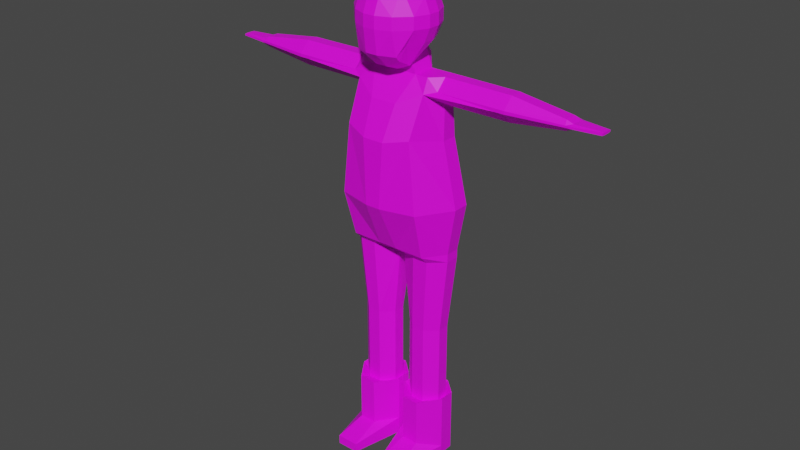 # Source: OverseerBase_1.blend  (saved by Blender 2.90.8; exported with 4.5.12 LTS)
import bpy
from mathutils import Matrix  # noqa: F401  (used for matrix-valued properties, if any)

bpy.ops.wm.read_factory_settings(use_empty=True)
scene = bpy.context.scene
scene.name = 'Scene'

# ---- collections
col_collection = bpy.data.collections.new('Collection'); scene.collection.children.link(col_collection)

# ---- images (referenced by path relative to the original .blend; pixels are not part of the script)
import os
ASSET_DIR = os.environ.get("B2B_ASSET_DIR", "")  # directory of the original .blend (textures are referenced by path, not embedded)
HERE = os.path.dirname(os.path.abspath(__file__))  # packed textures are extracted next to this script under _unpacked/

def load_image(name, relpath, width, height, colorspace="sRGB"):
    """Load a texture the original file referenced (path relative to the .blend, or extracted next to this script)."""
    p = next((c for c in (os.path.join(HERE, relpath), os.path.join(ASSET_DIR, relpath)) if relpath and os.path.exists(c)), "")
    if p:
        img = bpy.data.images.load(p, check_existing=True)
        img.name = name
    else:  # same state as the original file: an image datablock whose file is absent (Cycles renders it pink)
        img = bpy.data.images.new(name, width, height)
        img.source = "FILE"
        img.filepath = "//" + (relpath or name)
    img.colorspace_settings.name = colorspace
    return img
img_overseerao = load_image('OverSeerAO', 'CrystalSlaves/Textures/OverSeerAO.png', 1024, 1024, 'sRGB')
img_overseertexturecombined_png = load_image('OverSeerTextureCombined.png', 'CrystalSlaves/Textures/OverSeerTextureCombined.png', 1024, 1024, 'sRGB')

# ---- materials (node trees are filled in below, after node groups)
mat_material = bpy.data.materials.new('Material')

# ---- material node trees
mat_material.use_nodes = True; mat_material.node_tree.nodes.clear()
_N = mat_material.node_tree.nodes; _L = mat_material.node_tree.links
n0 = _N.new('ShaderNodeBsdfPrincipled'); n0.name = 'Principled BSDF'; n0.location = (10, 300)
n0.distribution = 'GGX'
n0.subsurface_method = 'BURLEY'
n0.inputs[3].default_value = 1.45
n0.inputs[27].default_value = (0.0, 0.0, 0.0, 1.0)
n0.inputs[28].default_value = 1.0
n1 = _N.new('ShaderNodeOutputMaterial'); n1.name = 'Material Output'; n1.location = (300, 300)
n2 = _N.new('ShaderNodeTexImage'); n2.name = 'Image Texture'; n2.location = (489, 63)
n2.image = img_overseerao
n3 = _N.new('ShaderNodeTexImage'); n3.name = 'Image Texture.001'; n3.location = (-280, 280)
n3.image = img_overseertexturecombined_png
_L.new(n0.outputs[0], n1.inputs[0])
_L.new(n3.outputs[0], n0.inputs[0])
n1.is_active_output = True

# ---- world
world_world = bpy.data.worlds.new('World'); scene.world = world_world
world_world.use_nodes = True; world_world.node_tree.nodes.clear()
_N = world_world.node_tree.nodes; _L = world_world.node_tree.links
n0 = _N.new('ShaderNodeOutputWorld'); n0.name = 'World Output'; n0.location = (300, 300)
n1 = _N.new('ShaderNodeBackground'); n1.name = 'Background'; n1.location = (10, 300)
n1.inputs[0].default_value = (0.05088, 0.05088, 0.05088, 1.0)
_L.new(n1.outputs[0], n0.inputs[0])
n0.is_active_output = True
world_world.color = (0.05088, 0.05088, 0.05088)
world_world.use_sun_shadow = False
world_world.sun_shadow_jitter_overblur = 0.0

# ---- meshes
me_cube = bpy.data.meshes.new('Cube')
me_cube.from_pydata([(0.1527, -0.879, -1.076), (0.1527, -0.5168, -1.226), (0.5148, -0.5168, -1.076), (0.538, -0.9022, -0.8794), (0.85, -0.4418, -0.5148), (1.0, -0.4418, -0.1527), (0.85, -0.8039, -0.1527), (0.6536, -0.8271, -0.538), (0.1527, -1.214, -0.7406), (0.538, -1.018, -0.7638), (0.5148, -1.139, -0.1527), (0.1527, -1.289, -0.1527), (0.5148, -0.4418, 0.85), (0.1527, -0.4418, 1.0), (0.1527, -0.8039, 0.85), (0.538, -0.8271, 0.6536), (0.1527, -1.139, 0.5148), (0.1527, -1.289, 0.1527), (0.5148, -1.139, 0.1527), (0.538, -0.9427, 0.538), (0.85, -0.4418, 0.5148), (0.6536, -0.8271, 0.538), (0.85, -0.8039, 0.1527), (1.0, -0.4418, 0.1527), (0.5148, -0.1364, -0.85), (0.1527, -0.1364, -1.0), (0.1527, 0.2257, -0.85), (0.538, 0.2489, -0.6536), (0.1527, 0.5609, -0.5148), (0.1527, 0.7109, -0.1527), (0.5148, 0.5609, -0.1527), (0.538, 0.3645, -0.538), (0.85, -0.1364, -0.5148), (0.6536, 0.2489, -0.538), (0.85, 0.2257, -0.1527), (1.0, -0.1364, -0.1527), (0.1527, 0.2257, 0.85), (0.1527, -0.1364, 1.0), (0.5148, -0.1364, 0.85), (0.538, 0.2489, 0.6536), (0.85, -0.1364, 0.5148), (1.0, -0.1364, 0.1527), (0.85, 0.2257, 0.1527), (0.6536, 0.2489, 0.538), (0.1527, 0.5609, 0.5148), (0.538, 0.3645, 0.538), (0.5148, 0.5609, 0.1527), (0.1527, 0.7109, 0.1527), (-0.1527, -0.879, -1.076), (-0.1527, -0.5168, -1.226), (-0.5148, -0.5168, -1.076), (-0.538, -0.9022, -0.8794), (-0.85, -0.4418, -0.5148), (-1.0, -0.4418, -0.1527), (-0.85, -0.8039, -0.1527), (-0.6536, -0.8271, -0.538), (-0.1527, -1.214, -0.7406), (-0.538, -1.018, -0.7638), (-0.5148, -1.139, -0.1527), (-0.1527, -1.289, -0.1527), (-0.5148, -0.4418, 0.85), (-0.1527, -0.4418, 1.0), (-0.1527, -0.8039, 0.85), (-0.538, -0.8271, 0.6536), (-0.1527, -1.139, 0.5148), (-0.1527, -1.289, 0.1527), (-0.5148, -1.139, 0.1527), (-0.538, -0.9427, 0.538), (-0.85, -0.4418, 0.5148), (-0.6536, -0.8271, 0.538), (-0.85, -0.8039, 0.1527), (-1.0, -0.4418, 0.1527), (-0.5148, -0.1364, -0.85), (-0.1527, -0.1364, -1.0), (-0.1527, 0.2257, -0.85), (-0.538, 0.2489, -0.6536), (-0.1527, 0.5609, -0.5148), (-0.1527, 0.7109, -0.1527), (-0.5148, 0.5609, -0.1527), (-0.538, 0.3645, -0.538), (-0.85, -0.1364, -0.5148), (-0.6536, 0.2489, -0.538), (-0.85, 0.2257, -0.1527), (-1.0, -0.1364, -0.1527), (-0.1527, 0.2257, 0.85), (-0.1527, -0.1364, 1.0), (-0.5148, -0.1364, 0.85), (-0.538, 0.2489, 0.6536), (-0.85, -0.1364, 0.5148), (-1.0, -0.1364, 0.1527), (-0.85, 0.2257, 0.1527), (-0.6536, 0.2489, 0.538), (-0.1527, 0.5609, 0.5148), (-0.538, 0.3645, 0.538), (-0.5148, 0.5609, 0.1527), (-0.1527, 0.7109, 0.1527), (0.0, -0.879, -1.076), (0.0, -0.5168, -1.226), (0.0, -1.214, -0.7406), (0.0, -1.289, -0.1527), (0.0, -0.4418, 1.0), (0.0, -0.8039, 0.85), (0.0, -1.139, 0.5148), (0.0, -1.289, 0.1527), (0.0, -0.1364, -1.0), (0.0, 0.2257, -0.85), (0.0, 0.5609, -0.5148), (0.0, 0.7109, -0.1527), (0.0, 0.2257, 0.85), (0.0, -0.1364, 1.0), (0.0, 0.5609, 0.5148), (0.0, 0.7109, 0.1527), (0.2436, -0.6992, -5.646), (0.2436, 0.6394, -5.646), (0.1948, -1.241, -4.42), (0.1948, 1.045, -4.42), (0.3417, -0.8295, -1.92), (0.3417, 0.5856, -1.92), (0.5893, -0.4115, -1.285), (0.8848, 0.5947, -2.627), (1.221, 0.234, -2.796), (0.8848, -1.001, -2.627), (1.221, -0.1685, -2.796), (0.2776, 0.8839, -2.758), (0.2776, -1.207, -2.758), (0.3417, -0.4115, -0.7129), (0.3417, 0.2245, -0.7129), (0.4213, -1.529, -11.32), (0.104, -0.1544, -11.32), (0.4932, -0.711, -11.1), (0.104, -0.1544, -11.1), (0.104, 0.2386, -11.32), (0.4932, 0.5908, -11.32), (0.104, 0.2386, -11.1), (0.4932, 0.5908, -11.1), (1.317, -0.1544, -11.32), (0.9994, -1.529, -11.32), (1.317, -0.1544, -11.1), (0.9274, -0.711, -11.1), (0.9274, 0.5908, -11.32), (1.317, 0.2386, -11.32), (0.9274, 0.5908, -11.1), (1.317, 0.2386, -11.1), (0.4932, -0.711, -9.848), (0.104, -0.1544, -9.848), (0.104, 0.2386, -9.848), (0.4932, 0.5908, -9.848), (0.9274, 0.5908, -9.848), (1.317, 0.2386, -9.848), (1.317, -0.1544, -9.848), (0.9274, -0.711, -9.848), (0.5412, -0.4135, -8.344), (0.2381, -0.1392, -8.344), (0.2381, 0.1669, -8.344), (0.5412, 0.4412, -8.344), (0.8794, 0.4412, -8.344), (1.183, 0.1669, -8.344), (1.183, -0.1392, -8.344), (0.8794, -0.4135, -8.344), (0.5412, -0.4135, -7.853), (0.2381, -0.1392, -7.853), (0.2381, 0.1669, -7.853), (0.5412, 0.4412, -7.853), (0.8794, 0.4412, -7.853), (1.183, 0.1669, -7.853), (1.183, -0.1392, -7.853), (0.8794, -0.4135, -7.853), (0.06683, -0.1579, -6.049), (0.6122, -0.4915, -5.858), (0.2436, -0.4915, -5.646), (0.6122, 0.6056, -5.858), (0.1301, 0.4351, -6.049), (0.2436, 0.5478, -5.646), (1.023, 0.6056, -5.858), (1.392, 0.2142, -5.858), (1.392, -0.1579, -5.858), (1.023, -0.4915, -5.858), (1.023, 0.5478, -5.646), (1.392, 0.2142, -5.646), (1.392, -0.1579, -5.646), (1.023, -0.6992, -5.646), (1.069, 0.7452, -4.42), (1.604, 0.243, -4.42), (1.604, -0.1744, -4.42), (1.069, -1.028, -4.42), (0.9277, 0.4515, -1.643), (1.205, 0.1745, -1.92), (1.205, -0.1345, -1.92), (0.9277, -0.5667, -1.643), (0.5893, 0.1745, -1.285), (0.3417, 0.5856, -1.562), (0.06473, 0.5856, -1.285), (0.3417, 0.4515, -1.008), (1.205, 0.1745, -1.285), (1.205, 0.4515, -1.562), (1.205, -0.4115, -1.562), (1.205, -0.1345, -1.285), (0.9277, -0.4115, -1.285), (2.719, 0.4421, -1.642), (2.719, 0.1711, -1.913), (2.719, -0.1312, -1.913), (2.719, -0.4021, -1.642), (2.719, 0.1711, -1.292), (2.719, 0.4421, -1.563), (2.719, -0.4021, -1.563), (2.719, -0.1312, -1.292), (2.968, 0.4421, -1.642), (2.968, 0.1711, -1.913), (2.968, -0.1312, -1.913), (2.968, -0.4021, -1.642), (2.968, 0.1711, -1.292), (2.968, 0.4421, -1.563), (2.968, -0.4021, -1.563), (2.968, -0.1312, -1.292), (4.372, 0.2747, -1.626), (4.337, 0.1745, -1.736), (4.337, -0.1345, -1.736), (4.372, -0.2348, -1.626), (4.337, 0.1745, -1.482), (4.372, 0.2747, -1.578), (4.372, -0.2348, -1.578), (4.337, -0.1345, -1.482), (4.472, 0.2747, -1.626), (4.507, 0.1745, -1.666), (4.507, -0.1345, -1.666), (4.472, -0.2348, -1.626), (4.507, 0.1745, -1.544), (4.472, 0.2747, -1.578), (4.472, -0.2348, -1.578), (4.507, -0.1345, -1.544), (5.184, 0.09505, -1.634), (5.184, 0.1771, -1.623), (5.184, -0.1389, -1.623), (5.184, -0.0557, -1.634), (5.184, 0.1771, -1.583), (5.184, 0.09505, -1.575), (5.184, -0.0557, -1.575), (5.184, -0.1389, -1.583), (0.104, -0.1544, -11.56), (0.4213, -1.529, -11.56), (0.4932, 0.5908, -11.56), (0.104, 0.2386, -11.56), (1.317, 0.2386, -11.56), (0.9274, 0.5908, -11.56), (0.9994, -1.529, -11.56), (1.317, -0.1544, -11.56), (0.8794, 0.4412, -9.955), (1.183, 0.1669, -9.955), (0.8794, -0.4135, -9.955), (1.183, -0.1392, -9.955), (0.5412, -0.4135, -9.955), (0.2381, -0.1392, -9.955), (0.5412, 0.4412, -9.955), (0.2381, 0.1669, -9.955), (-0.2436, -0.6992, -5.646), (-0.2436, 0.6394, -5.646), (0.0, -0.4915, -5.708), (0.0, 0.5478, -5.858), (0.0, -0.6992, -5.646), (0.0, 0.6394, -5.646), (-0.1948, -1.241, -4.42), (-0.1948, 1.045, -4.42), (0.0, -1.241, -4.42), (0.0, 1.045, -4.42), (-0.3417, -0.8295, -1.92), (-0.3417, 0.5856, -1.92), (0.0, -0.8295, -1.92), (0.0, 0.5856, -1.92), (-0.5893, -0.4115, -1.285), (0.0, -0.4115, -1.285), (0.0, 0.5856, -1.285), (-0.8848, 0.5947, -2.627), (-1.221, 0.234, -2.796), (-0.8848, -1.001, -2.627), (-1.221, -0.1685, -2.796), (0.0, 0.8839, -2.758), (-0.2776, 0.8839, -2.758), (0.0, -1.207, -2.758), (-0.2776, -1.207, -2.758), (-0.3417, -0.4115, -0.7129), (-0.3417, 0.2245, -0.7129), (0.0, -0.4115, -0.7129), (0.0, 0.2245, -0.7129), (-0.4213, -1.529, -11.32), (-0.104, -0.1544, -11.32), (-0.4932, -0.711, -11.1), (-0.104, -0.1544, -11.1), (-0.104, 0.2386, -11.32), (-0.4932, 0.5908, -11.32), (-0.104, 0.2386, -11.1), (-0.4932, 0.5908, -11.1), (-1.317, -0.1544, -11.32), (-0.9994, -1.529, -11.32), (-1.317, -0.1544, -11.1), (-0.9274, -0.711, -11.1), (-0.9274, 0.5908, -11.32), (-1.317, 0.2386, -11.32), (-0.9274, 0.5908, -11.1), (-1.317, 0.2386, -11.1), (-0.4932, -0.711, -9.848), (-0.104, -0.1544, -9.848), (-0.104, 0.2386, -9.848), (-0.4932, 0.5908, -9.848), (-0.9274, 0.5908, -9.848), (-1.317, 0.2386, -9.848), (-1.317, -0.1544, -9.848), (-0.9274, -0.711, -9.848), (-0.5412, -0.4135, -8.344), (-0.2381, -0.1392, -8.344), (-0.2381, 0.1669, -8.344), (-0.5412, 0.4412, -8.344), (-0.8794, 0.4412, -8.344), (-1.183, 0.1669, -8.344), (-1.183, -0.1392, -8.344), (-0.8794, -0.4135, -8.344), (-0.5412, -0.4135, -7.853), (-0.2381, -0.1392, -7.853), (-0.2381, 0.1669, -7.853), (-0.5412, 0.4412, -7.853), (-0.8794, 0.4412, -7.853), (-1.183, 0.1669, -7.853), (-1.183, -0.1392, -7.853), (-0.8794, -0.4135, -7.853), (-0.06683, -0.1579, -6.049), (-0.6122, -0.4915, -5.858), (-0.2436, -0.4915, -5.646), (0.0, -0.4915, -5.708), (-0.6122, 0.6056, -5.858), (-0.1301, 0.4351, -6.049), (0.0, 0.5478, -5.858), (-0.2436, 0.5478, -5.646), (-1.023, 0.6056, -5.858), (-1.392, 0.2142, -5.858), (-1.392, -0.1579, -5.858), (-1.023, -0.4915, -5.858), (-1.023, 0.5478, -5.646), (-1.392, 0.2142, -5.646), (-1.392, -0.1579, -5.646), (-1.023, -0.6992, -5.646), (-1.069, 0.7452, -4.42), (-1.604, 0.243, -4.42), (-1.604, -0.1744, -4.42), (-1.069, -1.028, -4.42), (-0.9277, 0.4515, -1.643), (-1.205, 0.1745, -1.92), (-1.205, -0.1345, -1.92), (-0.9277, -0.5667, -1.643), (-0.5893, 0.1745, -1.285), (-0.3417, 0.5856, -1.562), (-0.06473, 0.5856, -1.285), (-0.3417, 0.4515, -1.008), (-1.205, 0.1745, -1.285), (-1.205, 0.4515, -1.562), (-1.205, -0.4115, -1.562), (-1.205, -0.1345, -1.285), (-0.9277, -0.4115, -1.285), (-2.719, 0.4421, -1.642), (-2.719, 0.1711, -1.913), (-2.719, -0.1312, -1.913), (-2.719, -0.4021, -1.642), (-2.719, 0.1711, -1.292), (-2.719, 0.4421, -1.563), (-2.719, -0.4021, -1.563), (-2.719, -0.1312, -1.292), (-2.968, 0.4421, -1.642), (-2.968, 0.1711, -1.913), (-2.968, -0.1312, -1.913), (-2.968, -0.4021, -1.642), (-2.968, 0.1711, -1.292), (-2.968, 0.4421, -1.563), (-2.968, -0.4021, -1.563), (-2.968, -0.1312, -1.292), (-4.372, 0.2747, -1.626), (-4.337, 0.1745, -1.736), (-4.337, -0.1345, -1.736), (-4.372, -0.2348, -1.626), (-4.337, 0.1745, -1.482), (-4.372, 0.2747, -1.578), (-4.372, -0.2348, -1.578), (-4.337, -0.1345, -1.482), (-4.472, 0.2747, -1.626), (-4.507, 0.1745, -1.666), (-4.507, -0.1345, -1.666), (-4.472, -0.2348, -1.626), (-4.507, 0.1745, -1.544), (-4.472, 0.2747, -1.578), (-4.472, -0.2348, -1.578), (-4.507, -0.1345, -1.544), (-5.184, 0.09505, -1.634), (-5.184, 0.1771, -1.623), (-5.184, -0.1389, -1.623), (-5.184, -0.0557, -1.634), (-5.184, 0.1771, -1.583), (-5.184, 0.09505, -1.575), (-5.184, -0.0557, -1.575), (-5.184, -0.1389, -1.583), (-0.104, -0.1544, -11.56), (-0.4213, -1.529, -11.56), (-0.4932, 0.5908, -11.56), (-0.104, 0.2386, -11.56), (-1.317, 0.2386, -11.56), (-0.9274, 0.5908, -11.56), (-0.9994, -1.529, -11.56), (-1.317, -0.1544, -11.56), (-0.8794, 0.4412, -9.955), (-1.183, 0.1669, -9.955), (-0.8794, -0.4135, -9.955), (-1.183, -0.1392, -9.955), (-0.5412, -0.4135, -9.955), (-0.2381, -0.1392, -9.955), (-0.5412, 0.4412, -9.955), (-0.2381, 0.1669, -9.955)], [], [(38, 12, 20, 40), (2, 24, 32, 4), (27, 31, 33), (42, 34, 30, 46), (3, 7, 9), (39, 43, 45), (18, 10, 6, 22), (15, 19, 21), (35, 41, 23, 5), (0, 1, 2, 3), (4, 5, 6, 7), (8, 9, 10, 11), (12, 13, 14, 15), (16, 17, 18, 19), (20, 21, 22, 23), (24, 25, 26, 27), (28, 29, 30, 31), (32, 33, 34, 35), (36, 37, 38, 39), (40, 41, 42, 43), (44, 45, 46, 47), (8, 0, 3, 9), (2, 4, 7, 3), (6, 10, 9, 7), (20, 12, 15, 21), (14, 16, 19, 15), (18, 22, 21, 19), (32, 24, 27, 33), (26, 28, 31, 27), (30, 34, 33, 31), (44, 36, 39, 45), (38, 40, 43, 39), (42, 46, 45, 43), (41, 35, 34, 42), (29, 47, 46, 30), (1, 25, 24, 2), (35, 5, 4, 32), (37, 13, 12, 38), (23, 41, 40, 20), (17, 11, 10, 18), (5, 23, 22, 6), (26, 25, 104, 105), (16, 14, 101, 102), (13, 37, 109, 100), (14, 13, 100, 101), (36, 44, 110, 108), (29, 28, 106, 107), (44, 47, 111, 110), (37, 36, 108, 109), (47, 29, 107, 111), (8, 11, 99, 98), (1, 0, 96, 97), (25, 1, 97, 104), (17, 16, 102, 103), (11, 17, 103, 99), (28, 26, 105, 106), (0, 8, 98, 96), (86, 88, 68, 60), (50, 52, 80, 72), (75, 81, 79), (90, 94, 78, 82), (51, 57, 55), (87, 93, 91), (66, 70, 54, 58), (63, 69, 67), (83, 53, 71, 89), (48, 51, 50, 49), (52, 55, 54, 53), (56, 59, 58, 57), (60, 63, 62, 61), (64, 67, 66, 65), (68, 71, 70, 69), (72, 75, 74, 73), (76, 79, 78, 77), (80, 83, 82, 81), (84, 87, 86, 85), (88, 91, 90, 89), (92, 95, 94, 93), (56, 57, 51, 48), (50, 51, 55, 52), (54, 55, 57, 58), (68, 69, 63, 60), (62, 63, 67, 64), (66, 67, 69, 70), (80, 81, 75, 72), (74, 75, 79, 76), (78, 79, 81, 82), (92, 93, 87, 84), (86, 87, 91, 88), (90, 91, 93, 94), (89, 90, 82, 83), (77, 78, 94, 95), (49, 50, 72, 73), (83, 80, 52, 53), (85, 86, 60, 61), (71, 68, 88, 89), (65, 66, 58, 59), (53, 54, 70, 71), (74, 105, 104, 73), (64, 102, 101, 62), (61, 100, 109, 85), (62, 101, 100, 61), (84, 108, 110, 92), (77, 107, 106, 76), (92, 110, 111, 95), (85, 109, 108, 84), (95, 111, 107, 77), (56, 98, 99, 59), (49, 97, 96, 48), (73, 104, 97, 49), (65, 103, 102, 64), (59, 99, 103, 65), (76, 106, 105, 74), (48, 96, 98, 56), (136, 138, 129, 127), (141, 134, 146, 147), (137, 142, 148, 149), (133, 130, 144, 145), (128, 130, 133, 131), (253, 251, 152, 153), (153, 152, 160, 161), (129, 138, 150, 143), (132, 134, 141, 139), (140, 142, 137, 135), (155, 154, 162, 163), (250, 248, 158, 151), (246, 252, 154, 155), (249, 247, 156, 157), (329, 171, 167, 326, 256, 257), (157, 156, 164, 165), (161, 160, 167, 171), (151, 158, 166, 159), (169, 168, 176, 180, 112), (159, 166, 176, 168), (163, 162, 170, 173), (165, 164, 174, 175), (119, 123, 117, 185), (326, 169, 112, 258, 256), (113, 172, 329, 257, 259), (177, 113, 115, 181), (173, 170, 172, 113, 177), (258, 112, 114, 262), (175, 174, 178, 179), (185, 117, 190, 194), (277, 124, 116, 266), (179, 178, 182, 183), (113, 259, 263, 115), (112, 180, 184, 114), (193, 196, 205, 202), (122, 120, 186, 187), (123, 275, 267, 117), (124, 121, 188, 116), (192, 191, 270, 282, 126), (269, 118, 125, 281), (116, 188, 195, 197, 118), (266, 116, 118, 269), (195, 188, 201, 204), (185, 194, 203, 198), (204, 201, 209, 212), (118, 189, 192, 126, 125), (200, 199, 207, 208), (187, 186, 199, 200), (210, 213, 221, 218), (198, 203, 211, 206), (202, 205, 213, 210), (208, 207, 215, 216), (224, 223, 230, 233), (216, 215, 223, 224), (212, 209, 217, 220), (206, 211, 219, 214), (228, 225, 232, 237), (220, 217, 225, 228), (214, 219, 227, 222), (218, 221, 229, 226), (186, 120, 119, 185), (222, 227, 234, 231), (226, 229, 236, 235), (232, 233, 230, 231, 234, 235, 236, 237), (125, 126, 282, 281), (117, 267, 270, 191, 190), (193, 189, 118, 197, 196), (167, 168, 169, 326), (170, 171, 329, 172), (189, 190, 191, 192), (195, 196, 197), (127, 129, 130, 128), (134, 132, 131, 133), (142, 140, 139, 141), (138, 136, 135, 137), (141, 147, 148, 142), (150, 138, 137, 149), (129, 143, 144, 130), (146, 134, 133, 145), (246, 155, 156, 247), (248, 150, 149, 249), (250, 151, 152, 251), (252, 146, 145, 253), (157, 165, 166, 158), (160, 152, 151, 159), (153, 161, 162, 154), (164, 156, 155, 163), (163, 173, 174, 164), (176, 166, 165, 175), (159, 168, 167, 160), (170, 162, 161, 171), (175, 179, 180, 176), (178, 174, 173, 177), (179, 183, 184, 180), (182, 178, 177, 181), (122, 187, 188, 121), (120, 182, 181, 119), (189, 193, 194, 190), (185, 198, 199, 186), (201, 188, 187, 200), (205, 196, 195, 204), (203, 194, 193, 202), (202, 210, 211, 203), (207, 199, 198, 206), (209, 201, 200, 208), (213, 205, 204, 212), (208, 216, 217, 209), (221, 213, 212, 220), (219, 211, 210, 218), (215, 207, 206, 214), (220, 228, 229, 221), (227, 219, 218, 226), (223, 215, 214, 222), (225, 217, 216, 224), (226, 235, 234, 227), (230, 223, 222, 231), (232, 225, 224, 233), (236, 229, 228, 237), (131, 132, 240, 241), (183, 122, 121, 184), (114, 184, 121, 124), (115, 263, 275, 123), (183, 182, 120, 122), (262, 114, 124, 277), (181, 115, 123, 119), (241, 240, 243, 242, 245, 244, 239, 238), (140, 135, 245, 242), (128, 131, 241, 238), (127, 128, 238, 239), (136, 127, 239, 244), (135, 136, 244, 245), (132, 139, 243, 240), (139, 140, 242, 243), (154, 252, 253, 153), (143, 250, 251, 144), (158, 248, 249, 157), (147, 246, 247, 148), (149, 148, 247, 249), (147, 146, 252, 246), (143, 150, 248, 250), (145, 144, 251, 253), (292, 283, 285, 294), (297, 303, 302, 290), (293, 305, 304, 298), (289, 301, 300, 286), (284, 287, 289, 286), (411, 309, 308, 409), (309, 317, 316, 308), (285, 299, 306, 294), (288, 295, 297, 290), (296, 291, 293, 298), (311, 319, 318, 310), (408, 307, 314, 406), (404, 311, 310, 410), (407, 313, 312, 405), (329, 257, 256, 326, 323, 328), (313, 321, 320, 312), (317, 328, 323, 316), (307, 315, 322, 314), (325, 254, 338, 334, 324), (315, 324, 334, 322), (319, 331, 327, 318), (321, 333, 332, 320), (271, 343, 265, 276), (326, 256, 258, 254, 325), (255, 259, 257, 329, 330), (335, 339, 261, 255), (257, 259, 258, 256), (331, 335, 255, 330, 327), (258, 262, 260, 254), (333, 337, 336, 332), (343, 352, 348, 265), (277, 266, 264, 278), (337, 341, 340, 336), (255, 261, 263, 259), (254, 260, 342, 338), (259, 263, 262, 258), (267, 270, 269, 266), (351, 360, 363, 354), (274, 345, 344, 272), (276, 265, 267, 275), (275, 267, 266, 277), (278, 264, 346, 273), (350, 280, 282, 270, 349), (269, 281, 279, 268), (264, 268, 355, 353, 346), (266, 269, 268, 264), (353, 362, 359, 346), (343, 356, 361, 352), (362, 370, 367, 359), (268, 279, 280, 350, 347), (358, 366, 365, 357), (345, 358, 357, 344), (368, 376, 379, 371), (356, 364, 369, 361), (360, 368, 371, 363), (366, 374, 373, 365), (382, 391, 388, 381), (374, 382, 381, 373), (370, 378, 375, 367), (364, 372, 377, 369), (386, 395, 390, 383), (378, 386, 383, 375), (372, 380, 385, 377), (376, 384, 387, 379), (344, 343, 271, 272), (380, 389, 392, 385), (384, 393, 394, 387), (390, 395, 394, 393, 392, 389, 388, 391), (279, 281, 282, 280), (265, 348, 349, 270, 267), (270, 282, 281, 269), (351, 354, 355, 268, 347), (323, 326, 325, 324), (327, 330, 329, 328), (347, 350, 349, 348), (353, 355, 354), (283, 284, 286, 285), (290, 289, 287, 288), (298, 297, 295, 296), (294, 293, 291, 292), (297, 298, 304, 303), (306, 305, 293, 294), (285, 286, 300, 299), (302, 301, 289, 290), (404, 405, 312, 311), (406, 407, 305, 306), (408, 409, 308, 307), (410, 411, 301, 302), (313, 314, 322, 321), (316, 315, 307, 308), (309, 310, 318, 317), (320, 319, 311, 312), (319, 320, 332, 331), (334, 333, 321, 322), (315, 316, 323, 324), (327, 328, 317, 318), (333, 334, 338, 337), (336, 335, 331, 332), (337, 338, 342, 341), (340, 339, 335, 336), (274, 273, 346, 345), (272, 271, 339, 340), (347, 348, 352, 351), (343, 344, 357, 356), (359, 358, 345, 346), (363, 362, 353, 354), (361, 360, 351, 352), (360, 361, 369, 368), (365, 364, 356, 357), (367, 366, 358, 359), (371, 370, 362, 363), (366, 367, 375, 374), (379, 378, 370, 371), (377, 376, 368, 369), (373, 372, 364, 365), (378, 379, 387, 386), (385, 384, 376, 377), (381, 380, 372, 373), (383, 382, 374, 375), (384, 385, 392, 393), (388, 389, 380, 381), (390, 391, 382, 383), (394, 395, 386, 387), (287, 399, 398, 288), (341, 342, 273, 274), (260, 278, 273, 342), (263, 275, 277, 262), (261, 276, 275, 263), (341, 274, 272, 340), (262, 277, 278, 260), (339, 271, 276, 261), (399, 396, 397, 402, 403, 400, 401, 398), (296, 400, 403, 291), (284, 396, 399, 287), (283, 397, 396, 284), (292, 402, 397, 283), (291, 403, 402, 292), (288, 398, 401, 295), (295, 401, 400, 296), (310, 309, 411, 410), (299, 300, 409, 408), (314, 313, 407, 406), (303, 304, 405, 404), (305, 407, 405, 304), (303, 404, 410, 302), (299, 408, 406, 306), (301, 411, 409, 300)])
_uv = me_cube.uv_layers.new(name='UVMap')
_uv.uv.foreach_set('vector', [0.2319, 0.6088, 0.2147, 0.5831, 0.2452, 0.567, 0.2625, 0.5926, 0.3855, 0.4762, 0.3865, 0.5199, 0.3561, 0.5388, 0.3388, 0.5132, 0.05445, 0.5557, 0.04871, 0.5701, 0.04091, 0.5566, 0.3159, 0.6041, 0.3437, 0.5881, 0.3626, 0.6149, 0.3348, 0.6308, 0.3458, 0.4542, 0.3191, 0.4788, 0.3288, 0.4506, 0.4693, 0.4513, 0.486, 0.4493, 0.4816, 0.4607, 0.6902, 0.5337, 0.6902, 0.5063, 0.7201, 0.5063, 0.7201, 0.5337, 0.1811, 0.7609, 0.1952, 0.7552, 0.1893, 0.7701, 0.3232, 0.5583, 0.2954, 0.5743, 0.2782, 0.5487, 0.3059, 0.5327, 0.1375, 0.4577, 0.128, 0.4814, 0.0891, 0.4753, 0.09623, 0.4508, 0.3388, 0.5132, 0.3059, 0.5327, 0.2854, 0.5017, 0.3191, 0.4788, 0.6578, 0.4537, 0.6922, 0.4517, 0.6902, 0.5063, 0.6578, 0.5063, 0.1385, 0.7759, 0.1186, 0.7449, 0.1567, 0.7292, 0.1811, 0.7609, 0.6578, 0.5661, 0.6578, 0.5337, 0.6902, 0.5337, 0.6922, 0.5681, 0.2452, 0.567, 0.2212, 0.5351, 0.2576, 0.5177, 0.2782, 0.5487, 0.07278, 0.5163, 0.1117, 0.5224, 0.09722, 0.5587, 0.05445, 0.5557, 0.08057, 0.6005, 0.06959, 0.6281, 0.03814, 0.6033, 0.04871, 0.5701, 0.3561, 0.5388, 0.38, 0.5691, 0.3437, 0.5881, 0.3232, 0.5583, 0.06009, 0.7689, 0.08991, 0.7567, 0.1098, 0.7877, 0.08013, 0.8024, 0.2625, 0.5926, 0.2954, 0.5743, 0.3159, 0.6041, 0.2822, 0.6254, 0.4631, 0.496, 0.4816, 0.4607, 0.5156, 0.4896, 0.4955, 0.5207, 0.07311, 0.9387, 0.07311, 0.9713, 0.03184, 0.9519, 0.03184, 0.9407, 0.3855, 0.4762, 0.3388, 0.5132, 0.3191, 0.4788, 0.3458, 0.4542, 0.7201, 0.5063, 0.6902, 0.5063, 0.6922, 0.4517, 0.7026, 0.4719, 0.1624, 0.8024, 0.1385, 0.7759, 0.1811, 0.7609, 0.1893, 0.7701, 0.1567, 0.7292, 0.1975, 0.7125, 0.1952, 0.7552, 0.1811, 0.7609, 0.6902, 0.5337, 0.7201, 0.5337, 0.7026, 0.5681, 0.6922, 0.5681, 0.03351, 0.5189, 0.07278, 0.5163, 0.05445, 0.5557, 0.04091, 0.5566, 0.09722, 0.5587, 0.08057, 0.6005, 0.04871, 0.5701, 0.05445, 0.5557, 0.3626, 0.6149, 0.3437, 0.5881, 0.38, 0.5691, 0.3865, 0.5783, 0.4631, 0.496, 0.4272, 0.4687, 0.4693, 0.4513, 0.4816, 0.4607, 0.2319, 0.6088, 0.2625, 0.5926, 0.2822, 0.6254, 0.2716, 0.6309, 0.5284, 0.4563, 0.5156, 0.4896, 0.4816, 0.4607, 0.486, 0.4493, 0.2954, 0.5743, 0.3232, 0.5583, 0.3437, 0.5881, 0.3159, 0.6041, 0.519, 0.5386, 0.4955, 0.5207, 0.5156, 0.4896, 0.5391, 0.5075, 0.128, 0.4814, 0.1117, 0.5224, 0.07278, 0.5163, 0.0891, 0.4753, 0.3232, 0.5583, 0.3059, 0.5327, 0.3388, 0.5132, 0.3561, 0.5388, 0.08991, 0.7567, 0.1186, 0.7449, 0.1385, 0.7759, 0.1098, 0.7877, 0.2782, 0.5487, 0.2954, 0.5743, 0.2625, 0.5926, 0.2452, 0.567, 0.6578, 0.5337, 0.6578, 0.5063, 0.6902, 0.5063, 0.6902, 0.5337, 0.3059, 0.5327, 0.2782, 0.5487, 0.2576, 0.5177, 0.2854, 0.5017, 0.09722, 0.5587, 0.1117, 0.5224, 0.127, 0.5276, 0.1126, 0.5639, 0.1975, 0.7125, 0.1567, 0.7292, 0.1501, 0.7154, 0.1908, 0.6987, 0.1186, 0.7449, 0.08991, 0.7567, 0.08327, 0.7429, 0.1119, 0.7311, 0.1567, 0.7292, 0.1186, 0.7449, 0.1119, 0.7311, 0.1501, 0.7154, 0.4272, 0.4687, 0.4631, 0.496, 0.4527, 0.5077, 0.4168, 0.4803, 0.06959, 0.6281, 0.08057, 0.6005, 0.09591, 0.6057, 0.08493, 0.6333, 0.4631, 0.496, 0.4955, 0.5207, 0.4851, 0.5323, 0.4527, 0.5077, 0.08991, 0.7567, 0.06009, 0.7689, 0.05344, 0.7551, 0.08327, 0.7429, 0.4955, 0.5207, 0.519, 0.5386, 0.5086, 0.5502, 0.4851, 0.5323, 0.6578, 0.4537, 0.6578, 0.5063, 0.6441, 0.5063, 0.6441, 0.4537, 0.128, 0.4814, 0.1375, 0.4577, 0.1528, 0.4629, 0.1433, 0.4867, 0.1117, 0.5224, 0.128, 0.4814, 0.1433, 0.4867, 0.127, 0.5276, 0.6578, 0.5337, 0.6578, 0.5661, 0.6441, 0.5661, 0.6441, 0.5337, 0.6578, 0.5063, 0.6578, 0.5337, 0.6441, 0.5337, 0.6441, 0.5063, 0.08057, 0.6005, 0.09722, 0.5587, 0.1126, 0.5639, 0.09591, 0.6057, 0.07311, 0.9713, 0.07311, 0.9387, 0.08946, 0.9387, 0.08946, 0.9713, 0.2319, 0.6639, 0.2625, 0.6799, 0.2452, 0.7055, 0.2147, 0.6895, 0.3855, 0.7964, 0.3388, 0.7593, 0.3561, 0.7337, 0.3865, 0.7527, 0.1626, 0.5924, 0.1723, 0.6012, 0.1569, 0.6068, 0.3159, 0.6685, 0.3348, 0.6418, 0.3626, 0.6578, 0.3437, 0.6844, 0.3458, 0.8184, 0.3288, 0.822, 0.3191, 0.7937, 0.3959, 0.5334, 0.4083, 0.5429, 0.397, 0.549, 0.598, 0.5337, 0.568, 0.5337, 0.568, 0.5063, 0.598, 0.5063, 0.1343, 0.6637, 0.1325, 0.6519, 0.1483, 0.6579, 0.3232, 0.7141, 0.3059, 0.7397, 0.2782, 0.7238, 0.2955, 0.6982, 0.1681, 0.4681, 0.2044, 0.4876, 0.1926, 0.5105, 0.1587, 0.4919, 0.3388, 0.7593, 0.3191, 0.7937, 0.2854, 0.7708, 0.3059, 0.7397, 0.6304, 0.4537, 0.6304, 0.5063, 0.598, 0.5063, 0.596, 0.4517, 0.09368, 0.6829, 0.1343, 0.6637, 0.1434, 0.7016, 0.1053, 0.7173, 0.6304, 0.5661, 0.596, 0.5681, 0.598, 0.5337, 0.6304, 0.5337, 0.2452, 0.7055, 0.2782, 0.7238, 0.2576, 0.7548, 0.2212, 0.7375, 0.1763, 0.5515, 0.1626, 0.5924, 0.1279, 0.5691, 0.1424, 0.5328, 0.1113, 0.6109, 0.1569, 0.6068, 0.1416, 0.6384, 0.1003, 0.6385, 0.3561, 0.7337, 0.3232, 0.7141, 0.3437, 0.6844, 0.38, 0.7035, 0.0468, 0.7413, 0.03331, 0.7051, 0.06503, 0.6946, 0.07662, 0.7291, 0.2625, 0.6799, 0.2822, 0.6473, 0.3159, 0.6685, 0.2955, 0.6982, 0.4423, 0.5193, 0.4747, 0.544, 0.4455, 0.5682, 0.4083, 0.5429, 0.1058, 0.9387, 0.1471, 0.9407, 0.1471, 0.9519, 0.1058, 0.9713, 0.3855, 0.7964, 0.3458, 0.8184, 0.3191, 0.7937, 0.3388, 0.7593, 0.568, 0.5063, 0.5856, 0.4719, 0.596, 0.4517, 0.598, 0.5063, 0.0884, 0.6487, 0.1325, 0.6519, 0.1343, 0.6637, 0.09368, 0.6829, 0.1434, 0.7016, 0.1343, 0.6637, 0.1483, 0.6579, 0.1842, 0.6849, 0.598, 0.5337, 0.596, 0.5681, 0.5856, 0.5681, 0.568, 0.5337, 0.2044, 0.5769, 0.1723, 0.6012, 0.1626, 0.5924, 0.1763, 0.5515, 0.1279, 0.5691, 0.1626, 0.5924, 0.1569, 0.6068, 0.1113, 0.6109, 0.3626, 0.6578, 0.3865, 0.6943, 0.38, 0.7035, 0.3437, 0.6844, 0.4423, 0.5193, 0.4083, 0.5429, 0.3959, 0.5334, 0.4064, 0.492, 0.2319, 0.6639, 0.2716, 0.6417, 0.2822, 0.6473, 0.2625, 0.6799, 0.4125, 0.5861, 0.397, 0.549, 0.4083, 0.5429, 0.4455, 0.5682, 0.2955, 0.6982, 0.3159, 0.6685, 0.3437, 0.6844, 0.3232, 0.7141, 0.4982, 0.5619, 0.469, 0.5861, 0.4455, 0.5682, 0.4747, 0.544, 0.1587, 0.4919, 0.1926, 0.5105, 0.1763, 0.5515, 0.1424, 0.5328, 0.3232, 0.7141, 0.3561, 0.7337, 0.3388, 0.7593, 0.3059, 0.7397, 0.07662, 0.7291, 0.06503, 0.6946, 0.09368, 0.6829, 0.1053, 0.7173, 0.2782, 0.7238, 0.2452, 0.7055, 0.2625, 0.6799, 0.2955, 0.6982, 0.6304, 0.5337, 0.598, 0.5337, 0.598, 0.5063, 0.6304, 0.5063, 0.3059, 0.7397, 0.2854, 0.7708, 0.2576, 0.7548, 0.2782, 0.7238, 0.1279, 0.5691, 0.1126, 0.5639, 0.127, 0.5276, 0.1424, 0.5328, 0.1842, 0.6849, 0.1908, 0.6987, 0.1501, 0.7154, 0.1434, 0.7016, 0.1053, 0.7173, 0.1119, 0.7311, 0.08327, 0.7429, 0.07662, 0.7291, 0.1434, 0.7016, 0.1501, 0.7154, 0.1119, 0.7311, 0.1053, 0.7173, 0.4064, 0.492, 0.4168, 0.4803, 0.4527, 0.5077, 0.4423, 0.5193, 0.1003, 0.6385, 0.08493, 0.6333, 0.09591, 0.6057, 0.1113, 0.6109, 0.4423, 0.5193, 0.4527, 0.5077, 0.4851, 0.5323, 0.4747, 0.544, 0.07662, 0.7291, 0.08327, 0.7429, 0.05344, 0.7551, 0.0468, 0.7413, 0.4747, 0.544, 0.4851, 0.5323, 0.5086, 0.5502, 0.4982, 0.5619, 0.6304, 0.4537, 0.6441, 0.4537, 0.6441, 0.5063, 0.6304, 0.5063, 0.1587, 0.4919, 0.1433, 0.4867, 0.1528, 0.4629, 0.1681, 0.4681, 0.1424, 0.5328, 0.127, 0.5276, 0.1433, 0.4867, 0.1587, 0.4919, 0.6304, 0.5337, 0.6441, 0.5337, 0.6441, 0.5661, 0.6304, 0.5661, 0.6304, 0.5063, 0.6441, 0.5063, 0.6441, 0.5337, 0.6304, 0.5337, 0.1113, 0.6109, 0.09591, 0.6057, 0.1126, 0.5639, 0.1279, 0.5691, 0.1058, 0.9713, 0.08946, 0.9713, 0.08946, 0.9387, 0.1058, 0.9387, 0.6411, 0.9057, 0.6453, 0.8571, 0.6707, 0.8571, 0.6749, 0.9057, 0.9712, 0.8151, 0.99, 0.8151, 0.99, 0.8887, 0.9712, 0.8887, 0.9093, 0.8696, 0.9093, 0.8907, 0.8358, 0.8907, 0.8358, 0.8696, 0.8031, 0.6428, 0.8031, 0.6658, 0.7296, 0.6658, 0.7296, 0.6428, 0.816, 0.6658, 0.8031, 0.6658, 0.8031, 0.6428, 0.816, 0.6428, 0.1312, 0.01302, 0.1412, 0.01431, 0.1358, 0.08868, 0.1257, 0.0874, 0.1257, 0.0874, 0.1358, 0.08868, 0.1341, 0.1114, 0.1241, 0.1101, 0.6707, 0.8571, 0.6453, 0.8571, 0.6453, 0.8236, 0.6707, 0.8236, 0.99, 0.8022, 0.99, 0.8151, 0.9712, 0.8151, 0.9712, 0.8022, 0.9222, 0.8907, 0.9093, 0.8907, 0.9093, 0.8696, 0.9222, 0.8696, 0.2163, 0.1381, 0.2037, 0.1382, 0.2038, 0.1155, 0.2164, 0.1154, 0.1613, 0.01562, 0.1736, 0.01579, 0.1681, 0.09017, 0.1558, 0.08999, 0.2159, 0.2128, 0.2033, 0.2129, 0.2037, 0.1382, 0.2163, 0.1381, 0.2015, 0.2256, 0.2116, 0.2249, 0.2116, 0.2995, 0.2015, 0.3001, 0.09611, 0.2005, 0.1052, 0.1922, 0.1223, 0.1947, 0.1297, 0.2118, 0.1297, 0.2118, 0.09611, 0.2005, 0.2015, 0.3001, 0.2116, 0.2995, 0.2116, 0.3222, 0.2015, 0.3228, 0.2669, 0.3277, 0.257, 0.3282, 0.2466, 0.2449, 0.268, 0.2438, 0.1558, 0.08999, 0.1681, 0.09017, 0.1665, 0.1128, 0.1541, 0.1127, 0.1384, 0.2147, 0.1525, 0.2051, 0.1675, 0.2053, 0.1736, 0.216, 0.1452, 0.2156, 0.1541, 0.1127, 0.1665, 0.1128, 0.1675, 0.2053, 0.1525, 0.2051, 0.2164, 0.1154, 0.2038, 0.1155, 0.2017, 0.02285, 0.2169, 0.02273, 0.2015, 0.3228, 0.2116, 0.3222, 0.2208, 0.4148, 0.2085, 0.4156, 0.6245, 0.174, 0.627, 0.2006, 0.5982, 0.1978, 0.589, 0.1722, 0.625, 1.0, 0.625, 1.0, 0.625, 1.0, 0.625, 1.0, 0.625, 1.0, 0.1869, 0.0131, 0.1899, 0.01316, 0.1808, 0.02307, 0.1808, 0.02307, 0.1779, 0.01317, 0.7372, 0.168, 0.7365, 0.2021, 0.6875, 0.2042, 0.69, 0.166, 0.2169, 0.02273, 0.2017, 0.02285, 0.1899, 0.01316, 0.1869, 0.0131, 0.2189, 0.01293, 0.9167, 0.337, 0.9074, 0.337, 0.9091, 0.2811, 0.9165, 0.2811, 0.2085, 0.4156, 0.2208, 0.4148, 0.2208, 0.4246, 0.2085, 0.4254, 0.589, 0.1722, 0.5982, 0.1978, 0.5849, 0.1978, 0.586, 0.16, 0.9161, 0.2277, 0.9055, 0.2277, 0.9027, 0.2111, 0.9157, 0.2111, 0.838, 0.2111, 0.8522, 0.2111, 0.8542, 0.2644, 0.8384, 0.2644, 0.7365, 0.2021, 0.7365, 0.2127, 0.6875, 0.2127, 0.6875, 0.2042, 0.9074, 0.337, 0.8777, 0.337, 0.8757, 0.2873, 0.9091, 0.2811, 0.7622, 0.2654, 0.7739, 0.2654, 0.7738, 0.3317, 0.7623, 0.3317, 0.8374, 0.336, 0.8527, 0.336, 0.8505, 0.3743, 0.8387, 0.3743, 0.627, 0.2006, 0.627, 0.2127, 0.5982, 0.2127, 0.5982, 0.1978, 0.9055, 0.2277, 0.8822, 0.2293, 0.8802, 0.2097, 0.9027, 0.2111, 0.2508, 0.8554, 0.2836, 0.8828, 0.2836, 0.8893, 0.2125, 0.8893, 0.2125, 0.8554, 0.3773, 0.8893, 0.3773, 0.9475, 0.316, 0.9231, 0.316, 0.8893, 0.8004, 0.2277, 0.7904, 0.2533, 0.7845, 0.2654, 0.7845, 0.2533, 0.7845, 0.2385, 0.8004, 0.2127, 0.8004, 0.2277, 0.7845, 0.2385, 0.7845, 0.2127, 0.7845, 0.2654, 0.7904, 0.2533, 0.7841, 0.3317, 0.7841, 0.3317, 0.589, 0.1722, 0.586, 0.16, 0.5861, 0.09382, 0.589, 0.09382, 0.9751, 0.08735, 0.9729, 0.08731, 0.9731, 0.07643, 0.9754, 0.07646, 0.3935, 0.824, 0.3935, 0.766, 0.4226, 0.7396, 0.4542, 0.762, 0.4542, 0.8249, 0.9583, 0.0869, 0.9507, 0.08658, 0.9509, 0.07569, 0.9585, 0.07601, 0.9568, 0.1531, 0.949, 0.1528, 0.9507, 0.08658, 0.9583, 0.0869, 0.7623, 0.3425, 0.7738, 0.3425, 0.7739, 0.4024, 0.7622, 0.4024, 0.589, 0.09382, 0.5861, 0.09382, 0.5861, 0.08293, 0.589, 0.08293, 0.7623, 0.3317, 0.7738, 0.3317, 0.7738, 0.3425, 0.7623, 0.3425, 0.9585, 0.07601, 0.9509, 0.07569, 0.9571, 0.0159, 0.9649, 0.01623, 0.5502, 0.8061, 0.5206, 0.8061, 0.5267, 0.7391, 0.5411, 0.7391, 0.9649, 0.01623, 0.9571, 0.0159, 0.9593, 0.00848, 0.9671, 0.008809, 0.9754, 0.07646, 0.9731, 0.07643, 0.9706, 0.01486, 0.972, 0.01488, 0.589, 0.08293, 0.5861, 0.08293, 0.588, 0.02152, 0.5898, 0.02152, 0.2094, 0.7167, 0.2042, 0.7167, 0.2048, 0.6462, 0.209, 0.6462, 0.972, 0.01488, 0.9706, 0.01486, 0.9707, 0.01046, 0.9721, 0.01048, 0.5898, 0.02152, 0.588, 0.02152, 0.588, 0.01712, 0.5898, 0.01712, 0.7622, 0.4024, 0.7739, 0.4024, 0.7739, 0.4099, 0.7622, 0.4099, 0.8505, 0.3743, 0.8527, 0.336, 0.8651, 0.3439, 0.86, 0.3869, 0.5166, 0.6487, 0.5214, 0.6489, 0.5214, 0.7194, 0.5175, 0.7192, 0.1952, 0.8761, 0.1634, 0.8761, 0.1706, 0.8091, 0.1861, 0.8091, 0.3931, 0.6224, 0.3918, 0.6141, 0.3918, 0.5992, 0.3931, 0.5911, 0.3973, 0.5911, 0.3982, 0.5992, 0.3982, 0.6141, 0.3973, 0.6224, 0.446, 0.8295, 0.5113, 0.8295, 0.5113, 0.8633, 0.446, 0.8633, 0.5982, 0.1978, 0.5982, 0.2127, 0.5746, 0.2127, 0.5746, 0.2099, 0.5849, 0.1978, 0.8928, 0.4614, 0.97, 0.4614, 0.97, 0.5138, 0.9176, 0.5138, 0.8928, 0.4891, 0.1223, 0.1947, 0.1525, 0.2051, 0.1384, 0.2147, 0.1297, 0.2118, 0.291, 0.2342, 0.268, 0.2438, 0.2664, 0.2349, 0.275, 0.2248, 0.2676, 0.831, 0.3112, 0.8554, 0.2836, 0.8828, 0.2508, 0.8554, 0.8736, 0.3675, 0.8845, 0.3558, 0.8845, 0.3691, 0.816, 0.7473, 0.8031, 0.6997, 0.8031, 0.6658, 0.816, 0.6658, 0.8031, 0.6235, 0.816, 0.6235, 0.816, 0.6428, 0.8031, 0.6428, 0.9405, 0.8151, 0.9405, 0.8022, 0.9712, 0.8022, 0.9712, 0.8151, 0.9093, 0.8306, 0.9222, 0.7885, 0.9222, 0.8696, 0.9093, 0.8696, 0.9712, 0.8151, 0.9712, 0.8887, 0.9405, 0.8887, 0.9405, 0.8151, 0.8358, 0.8306, 0.9093, 0.8306, 0.9093, 0.8696, 0.8358, 0.8696, 0.8031, 0.6997, 0.7296, 0.6997, 0.7296, 0.6658, 0.8031, 0.6658, 0.7296, 0.6235, 0.8031, 0.6235, 0.8031, 0.6428, 0.7296, 0.6428, 0.2159, 0.2128, 0.2163, 0.1381, 0.2364, 0.1382, 0.236, 0.2129, 0.6481, 0.8109, 0.6453, 0.8236, 0.6225, 0.7946, 0.6303, 0.7966, 0.1613, 0.01562, 0.1558, 0.08999, 0.1358, 0.08868, 0.1412, 0.01431, 0.6679, 0.7663, 0.6707, 0.7557, 0.6935, 0.7741, 0.6856, 0.7806, 0.2015, 0.3001, 0.2015, 0.3228, 0.1814, 0.3228, 0.1814, 0.3001, 0.1341, 0.1114, 0.1358, 0.08868, 0.1558, 0.08999, 0.1541, 0.1127, 0.2678, 0.3505, 0.2669, 0.3277, 0.2869, 0.327, 0.2879, 0.3497, 0.2365, 0.1155, 0.2364, 0.1382, 0.2163, 0.1381, 0.2164, 0.1154, 0.2164, 0.1154, 0.2169, 0.02273, 0.2432, 0.02289, 0.2365, 0.1155, 0.1841, 0.4156, 0.1814, 0.3228, 0.2015, 0.3228, 0.2085, 0.4156, 0.1541, 0.1127, 0.1525, 0.2051, 0.1223, 0.1947, 0.1341, 0.1114, 0.291, 0.2342, 0.2869, 0.327, 0.2669, 0.3277, 0.268, 0.2438, 0.2085, 0.4156, 0.2085, 0.4254, 0.1772, 0.4258, 0.1841, 0.4156, 0.2433, 0.01305, 0.2432, 0.02289, 0.2169, 0.02273, 0.2189, 0.01293, 0.838, 0.2111, 0.8384, 0.2644, 0.804, 0.2652, 0.8162, 0.2117, 0.694, 0.1426, 0.7399, 0.1519, 0.7372, 0.168, 0.69, 0.166, 0.8374, 0.336, 0.8387, 0.3743, 0.8214, 0.3869, 0.8046, 0.3439, 0.8527, 0.336, 0.8542, 0.2644, 0.8713, 0.2652, 0.8651, 0.3439, 0.7622, 0.2385, 0.7622, 0.2654, 0.7516, 0.2654, 0.7465, 0.2277, 0.589, 0.1722, 0.589, 0.09382, 0.6013, 0.09382, 0.6016, 0.16, 0.9729, 0.08731, 0.9754, 0.1658, 0.9568, 0.1531, 0.9583, 0.0869, 0.7738, 0.3317, 0.7739, 0.2654, 0.7845, 0.2654, 0.7841, 0.3317, 0.752, 0.3317, 0.7516, 0.2654, 0.7622, 0.2654, 0.7623, 0.3317, 0.7623, 0.3317, 0.7623, 0.3425, 0.752, 0.3425, 0.752, 0.3317, 0.6013, 0.08293, 0.6013, 0.09382, 0.589, 0.09382, 0.589, 0.08293, 0.9731, 0.07643, 0.9729, 0.08731, 0.9583, 0.0869, 0.9585, 0.07601, 0.7738, 0.3425, 0.7738, 0.3317, 0.7841, 0.3317, 0.7841, 0.3425, 0.9585, 0.07601, 0.9649, 0.01623, 0.9706, 0.01486, 0.9731, 0.07643, 0.7739, 0.4024, 0.7738, 0.3425, 0.7841, 0.3425, 0.7777, 0.404, 0.7583, 0.404, 0.752, 0.3425, 0.7623, 0.3425, 0.7622, 0.4024, 0.5947, 0.02304, 0.6013, 0.08293, 0.589, 0.08293, 0.5898, 0.02152, 0.7777, 0.404, 0.7777, 0.4084, 0.7739, 0.4099, 0.7739, 0.4024, 0.7583, 0.4084, 0.7583, 0.404, 0.7622, 0.4024, 0.7622, 0.4099, 0.5921, 0.01559, 0.5947, 0.02304, 0.5898, 0.02152, 0.5898, 0.01712, 0.9707, 0.01046, 0.9706, 0.01486, 0.9649, 0.01623, 0.9671, 0.008809, 0.1952, 0.8761, 0.1861, 0.8091, 0.1943, 0.8091, 0.2044, 0.8796, 0.5267, 0.7391, 0.5206, 0.8061, 0.5091, 0.8096, 0.5183, 0.7391, 0.5485, 0.7391, 0.5579, 0.8096, 0.5502, 0.8061, 0.5411, 0.7391, 0.1706, 0.8091, 0.1634, 0.8761, 0.1521, 0.8796, 0.1618, 0.8091, 0.816, 0.6428, 0.816, 0.6235, 0.8298, 0.6235, 0.8298, 0.6428, 0.8384, 0.2644, 0.8374, 0.336, 0.8046, 0.3439, 0.804, 0.2652, 0.9091, 0.2811, 0.8757, 0.2873, 0.8822, 0.2293, 0.9055, 0.2277, 0.6875, 0.2042, 0.6875, 0.2127, 0.627, 0.2127, 0.627, 0.2006, 0.8384, 0.2644, 0.8542, 0.2644, 0.8527, 0.336, 0.8374, 0.336, 0.9165, 0.2811, 0.9091, 0.2811, 0.9055, 0.2277, 0.9161, 0.2277, 0.69, 0.166, 0.6875, 0.2042, 0.627, 0.2006, 0.6245, 0.174, 0.9101, 0.6442, 0.9329, 0.6235, 0.9583, 0.6235, 0.9811, 0.6442, 0.9811, 0.6672, 0.9625, 0.7477, 0.9287, 0.7477, 0.9101, 0.6672, 0.9222, 0.8907, 0.9222, 0.8696, 0.936, 0.8696, 0.936, 0.8907, 0.816, 0.6658, 0.816, 0.6428, 0.8298, 0.6428, 0.8298, 0.6658, 0.816, 0.7473, 0.816, 0.6658, 0.8298, 0.6658, 0.8298, 0.7473, 0.6411, 0.9057, 0.6749, 0.9057, 0.6749, 0.9119, 0.6411, 0.9119, 0.9222, 0.8696, 0.9222, 0.7885, 0.936, 0.7885, 0.936, 0.8696, 0.99, 0.8022, 0.9712, 0.8022, 0.9712, 0.7884, 0.99, 0.7884, 0.9712, 0.8022, 0.9405, 0.8022, 0.9405, 0.7884, 0.9712, 0.7884, 0.2879, 0.3497, 0.291, 0.4243, 0.2709, 0.4251, 0.2678, 0.3505, 0.6707, 0.8236, 0.6679, 0.8109, 0.6856, 0.7966, 0.6935, 0.7946, 0.1814, 0.3001, 0.1814, 0.2256, 0.2015, 0.2256, 0.2015, 0.3001, 0.6453, 0.7557, 0.6481, 0.7663, 0.6303, 0.7806, 0.6225, 0.7741, 0.6225, 0.7946, 0.6225, 0.7741, 0.6303, 0.7806, 0.6303, 0.7966, 0.6453, 0.7557, 0.6707, 0.7557, 0.6679, 0.7663, 0.6481, 0.7663, 0.6707, 0.8236, 0.6453, 0.8236, 0.6481, 0.8109, 0.6679, 0.8109, 0.6935, 0.7741, 0.6935, 0.7946, 0.6856, 0.7966, 0.6856, 0.7806, 0.8873, 0.7745, 0.8535, 0.7745, 0.8577, 0.7259, 0.8831, 0.7259, 0.8218, 0.889, 0.8218, 0.9626, 0.803, 0.9626, 0.803, 0.889, 0.65, 0.705, 0.7236, 0.705, 0.7236, 0.728, 0.65, 0.728, 0.7721, 0.8562, 0.6986, 0.8562, 0.6986, 0.8352, 0.7721, 0.8352, 0.785, 0.8352, 0.785, 0.8562, 0.7721, 0.8562, 0.7721, 0.8352, 0.08095, 0.01421, 0.07577, 0.0886, 0.06564, 0.0886, 0.07082, 0.01421, 0.07577, 0.0886, 0.07419, 0.1113, 0.06406, 0.1113, 0.06564, 0.0886, 0.8577, 0.7259, 0.8577, 0.6924, 0.8831, 0.6924, 0.8831, 0.7259, 0.803, 0.8761, 0.8218, 0.8761, 0.8218, 0.889, 0.803, 0.889, 0.6371, 0.728, 0.6371, 0.705, 0.65, 0.705, 0.65, 0.728, 0.3717, 0.08899, 0.3704, 0.1117, 0.3579, 0.1113, 0.3592, 0.08852, 0.4309, 0.01296, 0.4309, 0.08751, 0.4186, 0.08814, 0.4186, 0.01359, 0.3759, 0.01442, 0.3717, 0.08899, 0.3592, 0.08852, 0.3633, 0.01395, 0.3985, 0.01359, 0.3985, 0.08814, 0.3884, 0.08752, 0.3884, 0.01297, 0.089, 0.2044, 0.089, 0.2044, 0.05412, 0.2113, 0.05412, 0.2113, 0.06383, 0.1953, 0.08117, 0.1951, 0.3985, 0.08814, 0.3985, 0.1109, 0.3884, 0.1103, 0.3884, 0.08752, 0.3378, 0.1103, 0.3377, 0.1942, 0.3164, 0.1928, 0.328, 0.1096, 0.4309, 0.08751, 0.4309, 0.1102, 0.4186, 0.1109, 0.4186, 0.08814, 0.0451, 0.2132, 0.03822, 0.2132, 0.009997, 0.21, 0.01756, 0.2002, 0.03244, 0.2019, 0.4309, 0.1102, 0.4309, 0.2029, 0.416, 0.2036, 0.4186, 0.1109, 0.3704, 0.1117, 0.3759, 0.2046, 0.3606, 0.2041, 0.3579, 0.1113, 0.3985, 0.1109, 0.3915, 0.2036, 0.3792, 0.2029, 0.3884, 0.1103, 0.6245, 0.2514, 0.589, 0.2533, 0.5982, 0.2277, 0.627, 0.2249, 0.625, 1.0, 0.625, 1.0, 0.625, 1.0, 0.625, 1.0, 0.625, 1.0, 0.2563, 0.2125, 0.2472, 0.2124, 0.2502, 0.2025, 0.2502, 0.2025, 0.2592, 0.2125, 0.7372, 0.2575, 0.69, 0.2595, 0.6875, 0.2213, 0.7365, 0.2234, 0.089, 0.2044, 0.09135, 0.2142, 0.04704, 0.2142, 0.05412, 0.2113, 0.2863, 0.203, 0.2882, 0.2128, 0.2563, 0.2125, 0.2592, 0.2125, 0.271, 0.2028, 0.9167, 0.337, 0.9165, 0.2811, 0.924, 0.2811, 0.926, 0.337, 0.3915, 0.2036, 0.3915, 0.2134, 0.3792, 0.2127, 0.3792, 0.2029, 0.589, 0.2533, 0.586, 0.2654, 0.5849, 0.2277, 0.5982, 0.2277, 0.9161, 0.2277, 0.9157, 0.2111, 0.9287, 0.2111, 0.9266, 0.2277, 0.9121, 0.009038, 0.9111, 0.06195, 0.8955, 0.0621, 0.8981, 0.009172, 0.7365, 0.2234, 0.6875, 0.2213, 0.6875, 0.2127, 0.7365, 0.2127, 0.926, 0.337, 0.924, 0.2811, 0.9572, 0.2873, 0.9557, 0.337, 0.8202, 0.2001, 0.8046, 0.1465, 0.8913, 0.1465, 0.8709, 0.2001, 0.8217, 0.03724, 0.8216, 0.00948, 0.8594, 0.00948, 0.8754, 0.03724, 0.7622, 0.16, 0.7623, 0.09382, 0.7738, 0.09382, 0.7739, 0.16, 0.9132, 0.1339, 0.912, 0.1722, 0.9004, 0.1723, 0.8982, 0.1341, 0.627, 0.2249, 0.5982, 0.2277, 0.5982, 0.2127, 0.627, 0.2127, 0.8105, 0.07387, 0.8217, 0.03724, 0.8754, 0.03724, 0.8898, 0.07387, 0.9266, 0.2277, 0.9287, 0.2111, 0.9509, 0.2097, 0.9497, 0.2293, 0.2508, 0.9231, 0.2125, 0.9231, 0.2125, 0.8893, 0.2836, 0.8893, 0.2836, 0.8957, 0.3773, 0.8893, 0.316, 0.8893, 0.316, 0.8554, 0.3773, 0.831, 0.8004, 0.1978, 0.7845, 0.187, 0.7845, 0.1722, 0.7845, 0.16, 0.7904, 0.1722, 0.8004, 0.2127, 0.7845, 0.2127, 0.7845, 0.187, 0.8004, 0.1978, 0.7845, 0.16, 0.7841, 0.09382, 0.7841, 0.09382, 0.7904, 0.1722, 0.589, 0.2533, 0.589, 0.3317, 0.5861, 0.3317, 0.586, 0.2654, 0.9866, 0.2888, 0.9868, 0.2997, 0.9845, 0.2998, 0.9843, 0.2889, 0.3935, 0.6501, 0.4541, 0.6491, 0.4541, 0.712, 0.4225, 0.7344, 0.3935, 0.708, 0.9697, 0.2893, 0.97, 0.3002, 0.9623, 0.3003, 0.9621, 0.2894, 0.9682, 0.2231, 0.9697, 0.2893, 0.9621, 0.2894, 0.9604, 0.2232, 0.7623, 0.08293, 0.7622, 0.02304, 0.7739, 0.02304, 0.7738, 0.08293, 0.589, 0.3317, 0.589, 0.3425, 0.5861, 0.3425, 0.5861, 0.3317, 0.7623, 0.09382, 0.7623, 0.08293, 0.7738, 0.08293, 0.7738, 0.09382, 0.97, 0.3002, 0.9763, 0.3599, 0.9685, 0.36, 0.9623, 0.3003, 0.4651, 0.8061, 0.4742, 0.7391, 0.4886, 0.7391, 0.4947, 0.8061, 0.9763, 0.3599, 0.9785, 0.3672, 0.9707, 0.3673, 0.9685, 0.36, 0.9868, 0.2997, 0.9834, 0.3612, 0.982, 0.3612, 0.9845, 0.2998, 0.589, 0.3425, 0.5898, 0.404, 0.588, 0.404, 0.5861, 0.3425, 0.2042, 0.7914, 0.2046, 0.7209, 0.2088, 0.7209, 0.2094, 0.7914, 0.9834, 0.3612, 0.9835, 0.3656, 0.9821, 0.3656, 0.982, 0.3612, 0.5898, 0.404, 0.5898, 0.4084, 0.588, 0.4084, 0.588, 0.404, 0.7622, 0.02304, 0.7622, 0.01559, 0.7739, 0.01559, 0.7739, 0.02304, 0.6016, 0.2654, 0.589, 0.2533, 0.6245, 0.2514, 0.6337, 0.2661, 0.5116, 0.7194, 0.5124, 0.6488, 0.5163, 0.6487, 0.5163, 0.7192, 0.4668, 0.7157, 0.4759, 0.6487, 0.4914, 0.6487, 0.4985, 0.7157, 0.4037, 0.6224, 0.3995, 0.6224, 0.3986, 0.6141, 0.3986, 0.5992, 0.3995, 0.5911, 0.4037, 0.5911, 0.4049, 0.5992, 0.4049, 0.6141, 0.446, 0.8971, 0.446, 0.8633, 0.5113, 0.8633, 0.5113, 0.8971, 0.5982, 0.2277, 0.5849, 0.2277, 0.5746, 0.2156, 0.5746, 0.2127, 0.5982, 0.2127, 0.381, 0.8304, 0.4422, 0.8662, 0.4422, 0.929, 0.381, 0.929, 0.7591, 0.4549, 0.7591, 0.4894, 0.7901, 0.5204, 0.8556, 0.5204, 0.8556, 0.4549, 0.06383, 0.1953, 0.05412, 0.2113, 0.0451, 0.2132, 0.03244, 0.2019, 0.3606, 0.2041, 0.3445, 0.2132, 0.336, 0.2031, 0.3377, 0.1942, 0.2676, 0.9475, 0.2508, 0.9231, 0.2836, 0.8957, 0.3112, 0.9231, 0.885, 0.355, 0.8736, 0.355, 0.8762, 0.3412, 0.785, 0.7541, 0.785, 0.8352, 0.7721, 0.8352, 0.7721, 0.7961, 0.803, 0.889, 0.7723, 0.889, 0.7723, 0.8761, 0.803, 0.8761, 0.65, 0.728, 0.65, 0.7473, 0.6371, 0.7473, 0.6371, 0.728, 0.65, 0.6711, 0.65, 0.705, 0.6371, 0.705, 0.6371, 0.6235, 0.65, 0.7473, 0.65, 0.728, 0.7236, 0.728, 0.7236, 0.7473, 0.7236, 0.6711, 0.7236, 0.705, 0.65, 0.705, 0.65, 0.6711, 0.7721, 0.7961, 0.7721, 0.8352, 0.6986, 0.8352, 0.6986, 0.7961, 0.803, 0.9626, 0.7723, 0.9626, 0.7723, 0.889, 0.803, 0.889, 0.2863, 0.01294, 0.3064, 0.01293, 0.3064, 0.0876, 0.2863, 0.08761, 0.8803, 0.6797, 0.898, 0.6654, 0.9059, 0.6634, 0.8831, 0.6924, 0.05077, 0.01297, 0.07082, 0.01421, 0.06564, 0.0886, 0.04559, 0.08736, 0.8605, 0.6352, 0.8427, 0.6495, 0.8349, 0.6429, 0.8577, 0.6245, 0.3985, 0.08814, 0.4186, 0.08814, 0.4186, 0.1109, 0.3985, 0.1109, 0.06406, 0.1113, 0.04401, 0.11, 0.04559, 0.08736, 0.06564, 0.0886, 0.3391, 0.08751, 0.3592, 0.08852, 0.3579, 0.1113, 0.3378, 0.1103, 0.3064, 0.1104, 0.2863, 0.1104, 0.2863, 0.08761, 0.3064, 0.0876, 0.2863, 0.1104, 0.3064, 0.1104, 0.3126, 0.203, 0.2863, 0.203, 0.416, 0.2036, 0.3915, 0.2036, 0.3985, 0.1109, 0.4186, 0.1109, 0.04401, 0.11, 0.06406, 0.1113, 0.06383, 0.1953, 0.03244, 0.2019, 0.3606, 0.2041, 0.3377, 0.1942, 0.3378, 0.1103, 0.3579, 0.1113, 0.3915, 0.2036, 0.416, 0.2036, 0.4228, 0.2139, 0.3915, 0.2134, 0.3126, 0.2128, 0.2882, 0.2128, 0.2863, 0.203, 0.3126, 0.203, 0.9121, 0.009038, 0.9348, 0.009898, 0.9467, 0.06317, 0.9111, 0.06195, 0.694, 0.2829, 0.69, 0.2595, 0.7372, 0.2575, 0.7399, 0.2736, 0.9132, 0.1339, 0.9467, 0.1419, 0.93, 0.1849, 0.912, 0.1722, 0.6337, 0.2661, 0.6245, 0.2514, 0.69, 0.2595, 0.694, 0.2829, 0.7622, 0.187, 0.7465, 0.1978, 0.7516, 0.16, 0.7622, 0.16, 0.589, 0.2533, 0.6016, 0.2654, 0.6013, 0.3317, 0.589, 0.3317, 0.9843, 0.2889, 0.9697, 0.2893, 0.9682, 0.2231, 0.9868, 0.2105, 0.7738, 0.09382, 0.7841, 0.09382, 0.7845, 0.16, 0.7739, 0.16, 0.752, 0.09382, 0.7623, 0.09382, 0.7622, 0.16, 0.7516, 0.16, 0.7623, 0.09382, 0.752, 0.09382, 0.752, 0.08293, 0.7623, 0.08293, 0.6013, 0.3425, 0.589, 0.3425, 0.589, 0.3317, 0.6013, 0.3317, 0.9845, 0.2998, 0.97, 0.3002, 0.9697, 0.2893, 0.9843, 0.2889, 0.7738, 0.08293, 0.7841, 0.08293, 0.7841, 0.09382, 0.7738, 0.09382, 0.97, 0.3002, 0.9845, 0.2998, 0.982, 0.3612, 0.9763, 0.3599, 0.7739, 0.02304, 0.7777, 0.02152, 0.7841, 0.08293, 0.7738, 0.08293, 0.7583, 0.02152, 0.7622, 0.02304, 0.7623, 0.08293, 0.752, 0.08293, 0.5947, 0.4024, 0.5898, 0.404, 0.589, 0.3425, 0.6013, 0.3425, 0.7777, 0.02152, 0.7739, 0.02304, 0.7739, 0.01559, 0.7777, 0.01712, 0.7583, 0.01712, 0.7622, 0.01559, 0.7622, 0.02304, 0.7583, 0.02152, 0.5921, 0.4099, 0.5898, 0.4084, 0.5898, 0.404, 0.5947, 0.4024, 0.9821, 0.3656, 0.9785, 0.3672, 0.9763, 0.3599, 0.982, 0.3612, 0.4668, 0.7157, 0.4575, 0.7191, 0.4677, 0.6487, 0.4759, 0.6487, 0.4886, 0.7391, 0.497, 0.7391, 0.5062, 0.8096, 0.4947, 0.8061, 0.4668, 0.7391, 0.4742, 0.7391, 0.4651, 0.8061, 0.4575, 0.8096, 0.4914, 0.6487, 0.5002, 0.6487, 0.5099, 0.7191, 0.4985, 0.7157, 0.7723, 0.8761, 0.7723, 0.8623, 0.803, 0.8623, 0.803, 0.8761, 0.9111, 0.06195, 0.9467, 0.06317, 0.9467, 0.1419, 0.9132, 0.1339, 0.924, 0.2811, 0.9266, 0.2277, 0.9497, 0.2293, 0.9572, 0.2873, 0.8046, 0.1465, 0.8105, 0.07387, 0.8898, 0.07387, 0.8913, 0.1465, 0.6875, 0.2213, 0.627, 0.2249, 0.627, 0.2127, 0.6875, 0.2127, 0.9111, 0.06195, 0.9132, 0.1339, 0.8982, 0.1341, 0.8955, 0.0621, 0.9165, 0.2811, 0.9161, 0.2277, 0.9266, 0.2277, 0.924, 0.2811, 0.69, 0.2595, 0.6245, 0.2514, 0.627, 0.2249, 0.6875, 0.2213, 0.6977, 0.9666, 0.6977, 0.9436, 0.7163, 0.863, 0.7501, 0.863, 0.7687, 0.9436, 0.7687, 0.9666, 0.7459, 0.9872, 0.7205, 0.9872, 0.6371, 0.728, 0.6234, 0.728, 0.6234, 0.705, 0.6371, 0.705, 0.785, 0.8352, 0.7988, 0.8352, 0.7988, 0.8562, 0.785, 0.8562, 0.785, 0.7541, 0.7988, 0.7541, 0.7988, 0.8352, 0.785, 0.8352, 0.8873, 0.7745, 0.8873, 0.7807, 0.8535, 0.7807, 0.8535, 0.7745, 0.6371, 0.705, 0.6234, 0.705, 0.6234, 0.6235, 0.6371, 0.6235, 0.803, 0.8761, 0.803, 0.8623, 0.8218, 0.8623, 0.8218, 0.8761, 0.6371, 0.7473, 0.6234, 0.7473, 0.6234, 0.728, 0.6371, 0.728, 0.3592, 0.08852, 0.3391, 0.08751, 0.3433, 0.01294, 0.3633, 0.01395, 0.8577, 0.6924, 0.8349, 0.6634, 0.8427, 0.6654, 0.8605, 0.6797, 0.4186, 0.08814, 0.3985, 0.08814, 0.3985, 0.01359, 0.4186, 0.01359, 0.8831, 0.6245, 0.9059, 0.6429, 0.898, 0.6495, 0.8803, 0.6352, 0.9059, 0.6634, 0.898, 0.6654, 0.898, 0.6495, 0.9059, 0.6429, 0.8831, 0.6245, 0.8803, 0.6352, 0.8605, 0.6352, 0.8577, 0.6245, 0.8577, 0.6924, 0.8605, 0.6797, 0.8803, 0.6797, 0.8831, 0.6924, 0.8349, 0.6429, 0.8427, 0.6495, 0.8427, 0.6654, 0.8349, 0.6634])
me_cube.materials.append(mat_material)
me_cube.use_remesh_fix_poles = True
me_cube.use_remesh_preserve_attributes = False
me_cube.use_mirror_vertex_groups = False
me_cube.update()
arm_metarig = bpy.data.armatures.new('metarig')  # bones are not reproduced

# ---- objects
ob_metarig = bpy.data.objects.new('metarig', arm_metarig)
ob_cube_001 = bpy.data.objects.new('Cube.001', me_cube)

# ---- transforms, parenting, visibility, modifiers, constraints
ob_metarig.location = (0.0, 0.0, 0.0)
ob_metarig.scale = (14.3, 14.3, 14.3)
ob_metarig.lineart.crease_threshold = 0.0
ob_cube_001.parent = ob_metarig
ob_cube_001.matrix_parent_inverse = Matrix(((0.06992, -0.0, 0.0, -0.0), (-0.0, 0.06992, -0.0, 0.0), (0.0, -0.0, 0.06992, -0.0), (-0.0, 0.0, -0.0, 1.0)))
ob_cube_001.location = (0.0, -0.0463, 26.32)
ob_cube_001.scale = (2.317, 2.317, 2.317)
ob_cube_001.lineart.crease_threshold = 0.0
_vg = ob_cube_001.vertex_groups.new(name='spine')
for _i, _w in zip([113, 115, 123, 170, 171, 172, 177, 181, 182, 255, 257, 259, 261, 262, 263, 275, 276, 327, 328, 329, 330, 335, 339, 340], [0.2989, 0.7474, 0.03735, 0.04218, 0.03968, 0.2657, 0.009687, 0.1365, 0.02171, 0.306, 0.1474, 0.3161, 0.7476, 0.01295, 0.7904, 0.04021, 0.03737, 0.03177, 0.03787, 0.1621, 0.2666, 0.01531, 0.1368, 0.02191]): _vg.add([_i], _w, 'REPLACE')
_vg = ob_cube_001.vertex_groups.new(name='spine.001')
_vg = ob_cube_001.vertex_groups.new(name='spine.002')
for _i, _w in zip([115, 117, 119, 123, 261, 263, 265, 267, 271, 275, 276, 277], [0.02822, 0.05129, 0.07904, 0.655, 0.02821, 0.02955, 0.05129, 0.05347, 0.07904, 0.7346, 0.655, 0.01823]): _vg.add([_i], _w, 'REPLACE')
_vg = ob_cube_001.vertex_groups.new(name='spine.003')
for _i, _w in zip([117, 119, 123, 126, 185, 189, 190, 191, 192, 265, 266, 267, 270, 271, 275, 276, 280, 282, 343, 347, 348, 349, 350], [0.7181, 0.01338, 0.06361, 0.07288, 0.07078, 0.07676, 0.6698, 0.7743, 0.4066, 0.718, 0.03948, 0.8166, 0.7884, 0.01337, 0.06913, 0.06361, 0.1136, 0.06106, 0.07075, 0.0797, 0.6689, 0.7631, 0.4026]): _vg.add([_i], _w, 'REPLACE')
_vg = ob_cube_001.vertex_groups.new(name='spine.004')
for _i, _w in zip([118, 125, 126, 189, 190, 191, 192, 270, 279, 280, 281, 282, 347, 348, 349, 350], [0.01106, 0.701, 0.8113, 0.06312, 0.0143, 0.1111, 0.4386, 0.1011, 0.4457, 0.7429, 0.5555, 0.8785, 0.05113, 0.01271, 0.1166, 0.4405]): _vg.add([_i], _w, 'REPLACE')
_vg = ob_cube_001.vertex_groups.new(name='spine.005')
for _i, _w in zip([0, 1, 2, 3, 4, 5, 6, 7, 8, 9, 10, 11, 16, 17, 18, 22, 23, 24, 25, 26, 27, 28, 29, 30, 31, 32, 33, 34, 35, 41, 42, 46, 47, 48, 49, 50, 51, 52, 53, 54, 55, 56, 57, 58, 59, 64, 65, 66, 70, 71, 72, 73, 74, 75, 76, 77, 78, 79, 80, 81, 82, 83, 89, 90, 94, 95, 96, 97, 98, 99, 102, 103, 104, 105, 106, 107, 111], [0.3575, 0.5349, 0.4067, 0.2815, 0.1408, 0.06996, 0.07211, 0.1816, 0.1976, 0.2837, 0.08646, 0.08073, 0.002874, 0.04915, 0.04953, 0.03702, 0.03269, 0.4507, 0.8316, 0.8042, 0.2703, 0.2046, 0.0811, 0.07502, 0.1778, 0.1566, 0.1732, 0.07242, 0.07177, 0.0311, 0.02816, 0.02764, 0.03112, 0.3575, 0.5349, 0.4067, 0.2815, 0.1408, 0.06996, 0.07211, 0.1816, 0.1976, 0.2837, 0.08646, 0.08073, 0.002874, 0.04915, 0.04953, 0.03702, 0.03269, 0.4507, 0.8316, 0.8042, 0.2703, 0.2046, 0.0811, 0.07502, 0.1778, 0.1566, 0.1732, 0.07242, 0.07177, 0.0311, 0.02816, 0.02764, 0.03112, 0.3606, 0.5427, 0.1944, 0.0803, 0.002201, 0.04858, 0.8719, 0.8395, 0.2125, 0.08227, 0.03101]): _vg.add([_i], _w, 'REPLACE')
_vg = ob_cube_001.vertex_groups.new(name='spine.006')
for _i, _w in zip([0, 1, 2, 3, 4, 5, 6, 7, 8, 9, 10, 11, 12, 13, 14, 15, 16, 17, 18, 19, 20, 21, 22, 23, 24, 25, 26, 27, 28, 29, 30, 31, 32, 33, 34, 35, 36, 37, 38, 39, 40, 41, 42, 43, 44, 45, 46, 47, 48, 49, 50, 51, 52, 53, 54, 55, 56, 57, 58, 59, 60, 61, 62, 63, 64, 65, 66, 67, 68, 69, 70, 71, 72, 73, 74, 75, 76, 77, 78, 79, 80, 81, 82, 83, 84, 85, 86, 87, 88, 89, 90, 91, 92, 93, 94, 95, 96, 97, 98, 99, 100, 101, 102, 103, 104, 105, 106, 107, 108, 109, 110, 111], [0.6425, 0.4651, 0.5933, 0.7185, 0.8592, 0.93, 0.9279, 0.8184, 0.8024, 0.7163, 0.9135, 0.9193, 0.9913, 0.9964, 0.9891, 0.9817, 0.9736, 0.9504, 0.9502, 0.9759, 0.9788, 0.9772, 0.9565, 0.9587, 0.5493, 0.1684, 0.1958, 0.7297, 0.7954, 0.9189, 0.925, 0.8222, 0.8434, 0.8268, 0.9276, 0.9282, 0.9955, 0.9989, 0.9933, 0.988, 0.9804, 0.9594, 0.9609, 0.9833, 0.9834, 0.9837, 0.9612, 0.9594, 0.6425, 0.4651, 0.5933, 0.7185, 0.8592, 0.93, 0.9279, 0.8184, 0.8024, 0.7163, 0.9135, 0.9193, 0.9913, 0.9964, 0.9891, 0.9817, 0.9736, 0.9504, 0.9502, 0.9759, 0.9788, 0.9772, 0.9565, 0.9587, 0.5493, 0.1684, 0.1958, 0.7297, 0.7954, 0.9189, 0.925, 0.8222, 0.8434, 0.8268, 0.9276, 0.9282, 0.9955, 0.9989, 0.9933, 0.988, 0.9804, 0.9594, 0.9609, 0.9833, 0.9834, 0.9837, 0.9612, 0.9594, 0.6394, 0.4573, 0.8056, 0.9197, 0.9969, 0.9894, 0.9739, 0.9507, 0.1281, 0.1605, 0.7875, 0.9177, 0.9959, 0.9995, 0.9837, 0.9595]): _vg.add([_i], _w, 'REPLACE')
_vg = ob_cube_001.vertex_groups.new(name='shoulder.L')
for _i, _w in zip([116, 117, 118, 121, 125, 126, 185, 186, 187, 188, 189, 190, 191, 192, 193, 194, 195, 196, 197, 266, 270, 279, 281], [0.1696, 0.09334, 0.8694, 0.009755, 0.1374, 0.08595, 0.5907, 0.1321, 0.09323, 0.5626, 0.8152, 0.2281, 0.04674, 0.1277, 0.8355, 0.4252, 0.2998, 0.2481, 0.735, 0.01506, 0.002855, 0.0196, 0.06402]): _vg.add([_i], _w, 'REPLACE')
_vg = ob_cube_001.vertex_groups.new(name='upper_arm.L')
for _i, _w in zip([116, 117, 118, 119, 120, 122, 185, 186, 187, 188, 189, 193, 194, 195, 196, 197, 198, 199, 200, 201, 202, 203, 204, 205, 206, 207, 208, 209, 210, 211, 212, 213], [0.06902, 0.01675, 0.006165, 0.01832, 0.05898, 0.08031, 0.3143, 0.7881, 0.8405, 0.329, 0.01668, 0.1548, 0.5359, 0.6414, 0.7374, 0.2186, 0.8829, 0.9053, 0.8931, 0.8907, 0.8861, 0.8878, 0.8761, 0.8882, 0.1569, 0.1251, 0.1283, 0.1666, 0.1266, 0.1569, 0.1666, 0.132]): _vg.add([_i], _w, 'REPLACE')
_vg = ob_cube_001.vertex_groups.new(name='forearm.L')
for _i, _w in zip([198, 199, 200, 201, 202, 203, 204, 205, 206, 207, 208, 209, 210, 211, 212, 213, 214, 215, 216, 217, 218, 219, 220, 221, 222, 223, 224, 225, 226, 227, 228, 229], [0.1187, 0.101, 0.1076, 0.1225, 0.1029, 0.1207, 0.1282, 0.1068, 0.8426, 0.875, 0.8715, 0.8332, 0.8712, 0.8424, 0.8328, 0.8663, 0.9117, 0.9671, 0.9536, 0.9129, 0.9314, 0.9152, 0.9021, 0.939, 0.3743, 0.4632, 0.4682, 0.3927, 0.175, 0.3273, 0.3393, 0.2018]): _vg.add([_i], _w, 'REPLACE')
_vg = ob_cube_001.vertex_groups.new(name='hand.L')
for _i, _w in zip([214, 215, 216, 217, 218, 219, 220, 221, 222, 223, 224, 225, 226, 227, 228, 229, 230, 231, 232, 233, 234, 235, 236, 237], [0.08724, 0.01252, 0.0384, 0.08579, 0.06606, 0.08372, 0.09659, 0.05863, 0.6251, 0.5361, 0.5309, 0.6067, 0.8247, 0.6723, 0.6601, 0.7978, 0.9912, 0.9921, 0.9854, 0.9885, 0.9942, 0.9959, 0.9932, 0.9882]): _vg.add([_i], _w, 'REPLACE')
_vg = ob_cube_001.vertex_groups.new(name='shoulder.R')
for _i, _w in zip([116, 118, 125, 126, 191, 264, 265, 266, 267, 268, 269, 270, 273, 279, 280, 281, 282, 343, 344, 345, 346, 347, 348, 349, 350, 351, 352, 353, 354, 355], [0.05263, 0.05269, 0.1522, 0.0001434, 0.0499, 0.209, 0.101, 0.13, 0.03534, 0.9329, 0.9238, 0.06851, 0.01292, 0.5152, 0.1289, 0.4058, 0.03496, 0.5918, 0.1322, 0.09295, 0.5601, 0.8295, 0.2391, 0.08288, 0.1429, 0.8345, 0.4255, 0.2916, 0.238, 0.6652]): _vg.add([_i], _w, 'REPLACE')
_vg = ob_cube_001.vertex_groups.new(name='upper_arm.R')
for _i, _w in zip([264, 265, 268, 271, 272, 273, 274, 343, 344, 345, 346, 347, 351, 352, 353, 354, 355, 356, 357, 358, 359, 360, 361, 362, 363, 364, 365, 366, 367, 368, 369, 370, 371], [0.07134, 0.01682, 0.005331, 0.01835, 0.05902, 0.001021, 0.08036, 0.3145, 0.7884, 0.842, 0.3405, 0.0174, 0.1563, 0.5362, 0.6548, 0.7491, 0.3052, 0.883, 0.9054, 0.8932, 0.891, 0.8862, 0.8878, 0.8765, 0.8884, 0.1569, 0.1251, 0.1283, 0.1666, 0.1267, 0.1569, 0.1667, 0.132]): _vg.add([_i], _w, 'REPLACE')
_vg = ob_cube_001.vertex_groups.new(name='forearm.R')
for _i, _w in zip([356, 357, 358, 359, 360, 361, 362, 363, 364, 365, 366, 367, 368, 369, 370, 371, 372, 373, 374, 375, 376, 377, 378, 379, 380, 381, 382, 383, 384, 385, 386, 387], [0.1187, 0.101, 0.1076, 0.1224, 0.1029, 0.1207, 0.1281, 0.1068, 0.8426, 0.875, 0.8715, 0.8332, 0.8712, 0.8424, 0.8328, 0.8663, 0.9117, 0.9671, 0.9536, 0.9129, 0.9314, 0.9152, 0.9021, 0.939, 0.3743, 0.4632, 0.4682, 0.3927, 0.175, 0.3273, 0.3393, 0.2018]): _vg.add([_i], _w, 'REPLACE')
_vg = ob_cube_001.vertex_groups.new(name='hand.R')
for _i, _w in zip([372, 373, 374, 375, 376, 377, 378, 379, 380, 381, 382, 383, 384, 385, 386, 387, 388, 389, 390, 391, 392, 393, 394, 395], [0.08724, 0.01252, 0.0384, 0.08579, 0.06606, 0.08372, 0.09659, 0.05863, 0.6251, 0.5361, 0.5309, 0.6067, 0.8247, 0.6723, 0.6601, 0.7978, 0.9912, 0.9916, 0.9853, 0.9892, 0.9941, 0.9963, 0.9932, 0.9878]): _vg.add([_i], _w, 'REPLACE')
_vg = ob_cube_001.vertex_groups.new(name='breast.L')
for _i, _w in zip([114, 116, 117, 119, 120, 121, 122, 123, 124, 181, 182, 183, 184, 186, 187, 188, 195, 264, 266, 275, 277, 278], [0.01789, 0.3952, 0.06645, 0.8107, 0.8232, 0.8401, 0.8204, 0.1619, 0.5253, 0.04752, 0.06005, 0.05993, 0.05003, 0.05223, 0.05074, 0.0768, 0.01551, 0.05671, 0.1205, 0.05069, 0.2032, 0.1088]): _vg.add([_i], _w, 'REPLACE')
_vg = ob_cube_001.vertex_groups.new(name='breast.R')
for _i, _w in zip([114, 116, 121, 123, 124, 260, 262, 264, 265, 266, 267, 271, 272, 273, 274, 275, 276, 277, 278, 339, 340, 341, 342, 344, 345, 346, 353], [0.04599, 0.2638, 0.0593, 0.01188, 0.3564, 0.06299, 0.05477, 0.6021, 0.07126, 0.6088, 0.01341, 0.8121, 0.8256, 0.8814, 0.827, 0.06739, 0.1697, 0.651, 0.7729, 0.04827, 0.06053, 0.06074, 0.05619, 0.0529, 0.05295, 0.0918, 0.02911]): _vg.add([_i], _w, 'REPLACE')
_vg = ob_cube_001.vertex_groups.new(name='pelvis.L')
for _i, _w in zip([112, 113, 114, 115, 120, 121, 122, 124, 169, 170, 171, 172, 173, 174, 175, 176, 177, 178, 179, 180, 181, 182, 183, 184, 254, 255, 256, 257, 258, 259, 260, 261, 262, 263, 325, 326, 327, 328, 329, 330, 335], [0.06035, 0.2804, 0.4024, 0.1204, 0.0589, 0.004542, 0.0608, 0.02106, 0.054, 0.05054, 0.03671, 0.2543, 0.02024, 0.02165, 0.01907, 0.008565, 0.08039, 0.08812, 0.0867, 0.1016, 0.695, 0.7871, 0.8116, 0.7937, 0.01385, 0.2833, 0.05169, 0.1327, 0.03844, 0.2997, 0.1226, 0.03784, 0.187, 0.06156, 0.03285, 0.1102, 0.02588, 0.03174, 0.154, 0.2526, 0.0004752]): _vg.add([_i], _w, 'REPLACE')
_vg = ob_cube_001.vertex_groups.new(name='pelvis.R')
for _i, _w in zip([112, 113, 114, 115, 124, 169, 170, 171, 172, 184, 254, 255, 256, 257, 258, 259, 260, 261, 262, 263, 272, 273, 274, 277, 278, 323, 324, 325, 326, 327, 328, 329, 330, 331, 332, 333, 334, 335, 336, 337, 338, 339, 340, 341, 342], [0.08639, 0.2756, 0.4004, 0.05095, 0.04141, 0.07511, 0.03382, 0.02928, 0.2509, 0.06079, 0.1151, 0.2887, 0.1328, 0.1224, 0.1312, 0.3002, 0.6802, 0.1279, 0.6121, 0.07436, 0.05945, 0.01358, 0.06199, 0.05685, 0.06417, 0.001947, 0.01148, 0.08733, 0.134, 0.0413, 0.03126, 0.1529, 0.2552, 0.01893, 0.02273, 0.02173, 0.01607, 0.08275, 0.08946, 0.08881, 0.1105, 0.6972, 0.7907, 0.8192, 0.8355]): _vg.add([_i], _w, 'REPLACE')
_vg = ob_cube_001.vertex_groups.new(name='thigh.L')
for _i, _w in zip([112, 113, 114, 151, 152, 153, 154, 155, 156, 157, 158, 159, 160, 161, 162, 163, 164, 165, 166, 167, 168, 169, 170, 171, 172, 173, 174, 175, 176, 177, 178, 179, 180, 181, 182, 183, 184, 254, 256, 257, 258, 259, 260, 262, 323, 324, 325, 326, 328, 329, 330], [0.5713, 0.1212, 0.04336, 0.04103, 0.06371, 0.08755, 0.1153, 0.1293, 0.1311, 0.1167, 0.07286, 0.9668, 0.9417, 0.9237, 0.8951, 0.8905, 0.8881, 0.9043, 0.9396, 0.8701, 0.9098, 0.621, 0.8437, 0.7864, 0.1694, 0.9191, 0.94, 0.9444, 0.9376, 0.8558, 0.88, 0.8861, 0.8329, 0.08139, 0.09469, 0.08971, 0.06634, 0.1403, 0.2876, 0.2568, 0.269, 0.02158, 0.002666, 0.01651, 0.04753, 0.0155, 0.1555, 0.3429, 0.06106, 0.2162, 0.01219]): _vg.add([_i], _w, 'REPLACE')
_vg = ob_cube_001.vertex_groups.new(name='shin.L')
for _i, _w in zip([130, 133, 134, 137, 141, 142, 143, 144, 145, 146, 147, 148, 149, 150, 151, 152, 153, 154, 155, 156, 157, 158, 159, 160, 161, 162, 163, 164, 165, 166, 246, 247, 248, 249, 250, 251, 252, 253], [0.01212, 0.01528, 0.009587, 0.03374, 0.002808, 0.02553, 0.5476, 0.7292, 0.7502, 0.6952, 0.5809, 0.5615, 0.5533, 0.5847, 0.9523, 0.9335, 0.9087, 0.878, 0.8613, 0.8556, 0.8731, 0.9221, 0.01393, 0.05523, 0.07046, 0.09922, 0.1046, 0.1079, 0.09275, 0.05878, 0.8181, 0.6414, 0.7988, 0.754, 0.8696, 0.8669, 0.8507, 0.9099]): _vg.add([_i], _w, 'REPLACE')
_vg = ob_cube_001.vertex_groups.new(name='foot.L')
for _i, _w in zip([128, 129, 130, 131, 133, 135, 136, 137, 138, 140, 141, 142, 143, 144, 145, 146, 147, 148, 149, 150, 238, 239, 241, 242, 244, 245, 246, 247, 248, 249, 250, 251, 252, 253], [0.4848, 0.06756, 0.5935, 0.06913, 0.1098, 0.2872, 0.1609, 0.5563, 0.7619, 0.09038, 0.008734, 0.1479, 0.3109, 0.1521, 0.1, 0.1317, 0.2682, 0.286, 0.3404, 0.3016, 0.1595, 0.01004, 0.05448, 0.07188, 0.09409, 0.1172, 0.1198, 0.2783, 0.1442, 0.185, 0.08705, 0.07526, 0.07588, 0.0351]): _vg.add([_i], _w, 'REPLACE')
_vg = ob_cube_001.vertex_groups.new(name='toe.L')
for _i, _w in zip([127, 128, 129, 130, 133, 135, 136, 137, 138, 143, 144, 150, 238, 239, 244, 245], [0.9636, 0.09633, 0.9111, 0.1478, 0.003889, 0.06173, 0.8256, 0.03144, 0.1641, 0.1085, 0.03106, 0.06916, 0.07157, 0.9167, 0.8588, 0.1424]): _vg.add([_i], _w, 'REPLACE')
_vg = ob_cube_001.vertex_groups.new(name='heel.02.L')
for _i, _w in zip([128, 130, 131, 132, 133, 134, 135, 137, 138, 139, 140, 141, 142, 143, 144, 145, 146, 147, 148, 149, 150, 238, 239, 240, 241, 242, 243, 244, 245, 246, 247, 248, 249, 251, 252, 253], [0.4048, 0.2275, 0.9041, 0.9799, 0.8304, 0.9439, 0.6342, 0.3607, 0.05731, 0.9773, 0.8895, 0.9422, 0.8039, 0.01028, 0.07445, 0.1269, 0.1599, 0.1405, 0.1349, 0.08133, 0.03068, 0.7638, 0.05256, 0.9854, 0.921, 0.9338, 0.9796, 0.03927, 0.7329, 0.05194, 0.06291, 0.003142, 0.03298, 0.01945, 0.06186, 0.02246]): _vg.add([_i], _w, 'REPLACE')
_vg = ob_cube_001.vertex_groups.new(name='thigh.R')
for _i, _w in zip([112, 114, 167, 168, 169, 171, 172, 180, 254, 255, 256, 257, 258, 259, 260, 262, 307, 308, 309, 310, 311, 312, 313, 314, 315, 316, 317, 318, 319, 320, 321, 322, 323, 324, 325, 326, 327, 328, 329, 330, 331, 332, 333, 334, 335, 336, 337, 338, 339, 340, 341, 342], [0.2655, 0.03594, 0.07499, 0.04392, 0.2367, 0.0822, 0.05759, 0.02103, 0.6963, 0.1044, 0.494, 0.3402, 0.5369, 0.04306, 0.06332, 0.05239, 0.04105, 0.06374, 0.08761, 0.1154, 0.1294, 0.1312, 0.1167, 0.07288, 0.967, 0.9422, 0.9244, 0.8956, 0.8909, 0.8883, 0.9045, 0.9398, 0.8965, 0.9213, 0.7026, 0.4016, 0.8609, 0.8099, 0.3124, 0.1927, 0.9225, 0.9417, 0.9479, 0.9486, 0.8497, 0.88, 0.8893, 0.8482, 0.08101, 0.09495, 0.09055, 0.07028]): _vg.add([_i], _w, 'REPLACE')
_vg = ob_cube_001.vertex_groups.new(name='shin.R')
for _i, _w in zip([286, 289, 290, 293, 297, 298, 299, 300, 301, 302, 303, 304, 305, 306, 307, 308, 309, 310, 311, 312, 313, 314, 315, 316, 317, 318, 319, 320, 321, 322, 404, 405, 406, 407, 408, 409, 410, 411], [0.0122, 0.0153, 0.009572, 0.0337, 0.002791, 0.02548, 0.5476, 0.7292, 0.7503, 0.6952, 0.5809, 0.5615, 0.5533, 0.5847, 0.9523, 0.9335, 0.9087, 0.878, 0.8613, 0.8556, 0.8731, 0.9221, 0.01393, 0.05523, 0.07046, 0.09922, 0.1046, 0.1079, 0.09275, 0.05878, 0.8181, 0.6414, 0.7988, 0.754, 0.8696, 0.8669, 0.8507, 0.9099]): _vg.add([_i], _w, 'REPLACE')
_vg = ob_cube_001.vertex_groups.new(name='foot.R')
for _i, _w in zip([284, 285, 286, 287, 289, 291, 292, 293, 294, 296, 297, 298, 299, 300, 301, 302, 303, 304, 305, 306, 396, 397, 399, 400, 402, 403, 404, 405, 406, 407, 408, 409, 410, 411], [0.4903, 0.06768, 0.5951, 0.07059, 0.1104, 0.2856, 0.1645, 0.5558, 0.762, 0.08829, 0.008668, 0.1474, 0.311, 0.1523, 0.1002, 0.1318, 0.2682, 0.2859, 0.3404, 0.3016, 0.1733, 0.01489, 0.05872, 0.06561, 0.1002, 0.1143, 0.1198, 0.2783, 0.1442, 0.185, 0.08707, 0.07533, 0.0759, 0.03518]): _vg.add([_i], _w, 'REPLACE')
_vg = ob_cube_001.vertex_groups.new(name='toe.R')
for _i, _w in zip([283, 284, 285, 286, 289, 291, 292, 293, 294, 299, 300, 306, 396, 397, 399, 402, 403], [0.9627, 0.1088, 0.9113, 0.1515, 0.005659, 0.06576, 0.82, 0.03431, 0.1641, 0.1086, 0.03192, 0.06926, 0.1024, 0.9159, 0.001255, 0.8489, 0.1501]): _vg.add([_i], _w, 'REPLACE')
_vg = ob_cube_001.vertex_groups.new(name='heel.02.R')
for _i, _w in zip([284, 286, 287, 288, 289, 290, 291, 293, 294, 295, 296, 297, 298, 299, 300, 301, 302, 303, 304, 305, 306, 396, 397, 398, 399, 400, 401, 402, 403, 404, 405, 406, 407, 409, 410, 411], [0.3867, 0.2221, 0.9006, 0.9815, 0.829, 0.944, 0.6318, 0.3598, 0.05721, 0.9773, 0.8868, 0.9421, 0.8031, 0.009917, 0.07383, 0.1265, 0.1598, 0.1404, 0.1348, 0.0812, 0.03042, 0.7189, 0.05079, 0.9942, 0.9116, 0.9257, 0.9801, 0.04616, 0.7283, 0.05189, 0.06283, 0.00299, 0.03284, 0.01899, 0.06179, 0.02224]): _vg.add([_i], _w, 'REPLACE')
_m = ob_cube_001.modifiers.new('Armature', 'ARMATURE')
_m.object = ob_metarig

# ---- collection membership
col_collection.objects.link(ob_metarig)
col_collection.objects.link(ob_cube_001)

# ---- scene / render settings (as saved in the file)
scene.frame_start = 1; scene.frame_end = 250; scene.frame_set(1)
scene.render.engine = 'CYCLES'
scene.cycles.use_denoising = False
scene.cycles.samples = 128
scene.cycles.sampling_pattern = 'TABULATED_SOBOL'
scene.cycles.use_adaptive_sampling = False
scene.cycles.use_light_tree = False
scene.cycles.bake_type = 'AO'
scene.view_settings.view_transform = 'Filmic'
bpy.context.view_layer.update()

# ---- added for rendering (the .blend has no active camera and no usable light): camera, sun
cam_auto = bpy.data.cameras.new('AutoCamera')
cam_auto.lens = 50.0
cam_auto.sensor_width = 36.0
cam_auto.clip_end = 1000.0
ob_auto_camera = bpy.data.objects.new('AutoCamera', cam_auto)
scene.collection.objects.link(ob_auto_camera)
ob_auto_camera.location = (35.3562, -43.0347, 42.3675)
ob_auto_camera.rotation_euler = (1.09748, -7.21219e-08, 0.694738)
scene.camera = ob_auto_camera
light_auto_sun = bpy.data.lights.new('AutoSun', 'SUN')
light_auto_sun.energy = 3.0
light_auto_sun.angle = 0.0523599
ob_auto_sun = bpy.data.objects.new('AutoSun', light_auto_sun)
scene.collection.objects.link(ob_auto_sun)
ob_auto_sun.rotation_euler = (0.872665, 0.174533, 0.523599)
bpy.context.view_layer.update()
